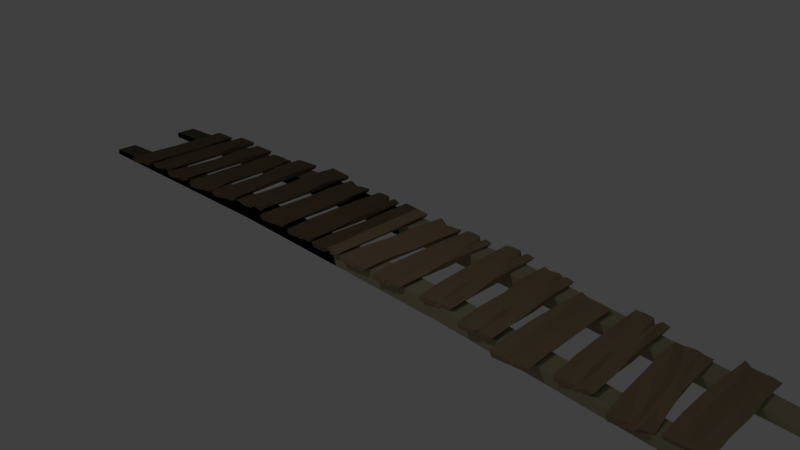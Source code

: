 # Source: pod_final1.blend  (saved by Blender 2.78.0; exported with 4.5.12 LTS)
import bpy
from mathutils import Matrix  # noqa: F401  (used for matrix-valued properties, if any)

bpy.ops.wm.read_factory_settings(use_empty=True)
scene = bpy.context.scene
scene.name = 'Scene'

# ---- collections
col_collection_1 = bpy.data.collections.new('Collection 1'); scene.collection.children.link(col_collection_1)

# ---- materials (node trees are filled in below, after node groups)
mat_material = bpy.data.materials.new('Material')
mat_material.alpha_threshold = 0.0
mat_material.use_transparent_shadow = False
mat_material.diffuse_color = (0.3506, 0.3084, 0.2003, 1.0)
mat_material.roughness = 0.5
mat_material.line_color = (0.0, 0.0, 0.0, 1.0)
mat_material_001 = bpy.data.materials.new('Material.001')
mat_material_001.alpha_threshold = 0.0
mat_material_001.use_transparent_shadow = False
mat_material_001.diffuse_color = (0.281, 0.201, 0.1236, 1.0)
mat_material_001.roughness = 0.5

# ---- material node trees

# ---- world
world_world = bpy.data.worlds.new('World'); scene.world = world_world
world_world.color = (0.05088, 0.05088, 0.05088)
world_world.use_sun_shadow = False
world_world.sun_shadow_jitter_overblur = 0.0
world_world.cycles.sampling_method = 'MANUAL'

# ---- cameras
cam_camera = bpy.data.cameras.new('Camera')
cam_camera.clip_end = 100.0
cam_camera.lens = 35.0
cam_camera.sensor_width = 32.0
cam_camera.sensor_height = 18.0
cam_camera.ortho_scale = 7.314
cam_camera.dof.focus_distance = 0.0
cam_camera.dof.aperture_fstop = 128.0

# ---- lights
light_lamp = bpy.data.lights.new('Lamp', 'POINT')
light_lamp.transmission_factor = 0.0
light_lamp.cutoff_distance = 30.0
light_lamp.energy = 100.0
light_lamp.shadow_buffer_clip_start = 1.001
light_lamp.shadow_soft_size = 0.1
light_lamp.shadow_maximum_resolution = 0.006
light_lamp.use_absolute_resolution = True

# ---- meshes
me_cube_002 = bpy.data.meshes.new('Cube.002')
me_cube_002.from_pydata([(-0.1843, -0.8116, 0.3271), (-0.225, -0.8116, 0.3907), (-0.1843, 0.7992, 0.3271), (-0.225, 0.7992, 0.3825), (-0.1125, 0.7894, 0.3842), (-1.397e-09, 0.7796, 0.3859), (-0.001946, 0.7796, 0.3271), (-0.09311, 0.7894, 0.3271), (-1.397e-09, -0.7858, 0.38), (-0.1125, -0.7987, 0.3875), (-0.09244, -0.7987, 0.3271), (-0.0006149, -0.7858, 0.3271), (-0.225, -0.4089, 0.3887), (-0.1996, -0.006196, 0.3866), (-0.225, 0.3965, 0.3846), (-0.1843, 0.3965, 0.3271), (-0.1843, -0.006196, 0.3271), (-0.1843, -0.4089, 0.3271), (-1.397e-09, 0.3883, 0.3808), (-1.397e-09, -0.003098, 0.3804), (-1.397e-09, -0.3945, 0.3687), (-0.1125, 0.3924, 0.37), (-0.1125, -0.004647, 0.3709), (-0.1125, -0.4017, 0.3761), (-0.09294, 0.3924, 0.3271), (-0.09277, -0.004647, 0.3271), (-0.09261, -0.4017, 0.3271), (-0.001613, 0.3883, 0.3271), (-0.00128, -0.003098, 0.3271), (-0.0009476, -0.3945, 0.3271), (-0.7041, -0.8142, 0.3271), (-0.7173, -0.8148, 0.3907), (-0.7457, 0.7965, 0.3271), (-0.7673, 0.7959, 0.3664), (-0.3376, -0.7575, 0.3271), (-0.2956, -0.7569, 0.3777), (-0.3614, 0.7623, 0.3271), (-0.3304, 0.763, 0.3734), (-0.6546, 0.7877, 0.3842), (-0.542, 0.7794, 0.3859), (-0.4294, 0.7712, 0.3876), (-0.4527, 0.7709, 0.3271), (-0.544, 0.7794, 0.3271), (-0.6353, 0.788, 0.3271), (-0.4239, -0.7716, 0.381), (-0.5203, -0.7858, 0.38), (-0.6326, -0.8003, 0.3875), (-0.6125, -0.8, 0.3271), (-0.5209, -0.7858, 0.3271), (-0.4451, -0.7719, 0.3271), (-0.7505, -0.4121, 0.3887), (-0.7561, -0.009424, 0.3866), (-0.7617, 0.3933, 0.3846), (-0.7209, 0.3938, 0.3271), (-0.7153, -0.008858, 0.3271), (-0.7097, -0.4115, 0.3271), (-0.3516, 0.383, 0.3722), (-0.3455, 0.003028, 0.3835), (-0.3009, -0.3769, 0.3806), (-0.3435, -0.3775, 0.3271), (-0.3265, 0.002426, 0.3271), (-0.3388, 0.3824, 0.3271), (-0.424, 0.3856, 0.4048), (-0.4187, -8.505e-05, 0.3843), (-0.4133, -0.3857, 0.3713), (-0.5366, 0.3881, 0.3808), (-0.5311, -0.003198, 0.3804), (-0.5257, -0.3945, 0.3954), (-0.6491, 0.3907, 0.37), (-0.6436, -0.006311, 0.3709), (-0.6381, -0.4033, 0.3761), (-0.6296, 0.391, 0.3271), (-0.6239, -0.006037, 0.3271), (-0.6182, -0.403, 0.3271), (-0.5382, 0.3881, 0.3271), (-0.5324, -0.003216, 0.3271), (-0.5266, -0.3945, 0.3271), (-0.4468, 0.3852, 0.3271), (-0.441, -0.0003949, 0.3271), (-0.4351, -0.386, 0.3271), (-0.4857, 0.6751, 0.3632), (-0.4983, 0.7412, 0.3378), (-0.4728, -0.7647, 0.3777), (-0.4757, -0.7893, 0.3258), (-0.4809, -0.3903, 0.3271), (-0.4867, -0.001805, 0.3271), (-0.4925, 0.3867, 0.3271), (-0.4695, -0.3901, 0.37), (-0.4749, -0.001642, 0.3823), (-0.4803, 0.3868, 0.3834), (-1.269, -0.8173, 0.3271), (-1.309, -0.8186, 0.3907), (-1.32, 0.7928, 0.3271), (-1.34, 0.7915, 0.3704), (-0.9032, -0.754, 0.3271), (-0.8613, -0.7527, 0.3777), (-0.9543, 0.7651, 0.3271), (-0.9339, 0.7666, 0.3806), (-1.242, 0.7311, 0.3795), (-1.13, 0.7249, 0.3692), (-1.02, 0.7539, 0.3742), (-1.046, 0.772, 0.3271), (-1.137, 0.7789, 0.3271), (-1.229, 0.7859, 0.3271), (-0.9892, -0.7697, 0.3706), (-1.085, -0.7608, 0.3689), (-1.197, -0.8021, 0.3875), (-1.177, -0.8015, 0.3271), (-1.086, -0.7856, 0.3271), (-1.011, -0.7703, 0.3271), (-1.322, -0.4161, 0.3887), (-1.314, -0.01137, 0.3866), (-1.348, 0.3889, 0.3846), (-1.307, 0.3902, 0.3271), (-1.294, -0.01227, 0.3271), (-1.282, -0.4148, 0.3271), (-0.9137, 0.3868, 0.382), (-0.8855, 0.00695, 0.3835), (-0.8741, -0.3763, 0.3806), (-0.916, -0.3742, 0.3271), (-0.9071, 0.005572, 0.3271), (-0.9292, 0.3854, 0.3271), (-1.01, 0.3873, 0.3859), (-0.9979, 0.00182, 0.3843), (-0.9856, -0.3837, 0.3713), (-1.123, 0.3879, 0.3808), (-1.11, -0.003309, 0.3971), (-1.094, -0.3785, 0.3937), (-1.233, 0.3857, 0.402), (-1.223, -0.008438, 0.3895), (-1.21, -0.4053, 0.3947), (-1.216, 0.389, 0.3271), (-1.203, -0.00781, 0.3271), (-1.19, -0.4046, 0.3271), (-1.124, 0.3878, 0.3271), (-1.112, -0.003349, 0.3271), (-1.099, -0.3945, 0.3271), (-1.033, 0.3866, 0.3271), (-1.02, 0.001111, 0.3271), (-1.007, -0.3844, 0.3271), (-1.076, 0.7472, 0.3766), (-1.091, 0.7755, 0.3271), (-1.031, -0.7563, 0.3675), (-1.036, -0.7897, 0.3415), (-1.053, -0.3894, 0.3271), (-1.066, -0.001119, 0.3271), (-1.079, 0.3872, 0.3271), (-1.042, -0.3891, 0.3791), (-1.054, -0.0007441, 0.3823), (-1.066, 0.3876, 0.3834), (-1.859, -0.7347, 0.3271), (-1.899, -0.7347, 0.3907), (-1.859, 0.8762, 0.3271), (-1.862, 0.8762, 0.3825), (-1.491, -0.683, 0.3271), (-1.449, -0.6315, 0.3777), (-1.494, 0.837, 0.3271), (-1.449, 0.837, 0.3893), (-1.787, 0.8664, 0.3842), (-1.674, 0.8566, 0.3859), (-1.562, 0.8468, 0.3876), (-1.585, 0.8468, 0.3271), (-1.676, 0.8566, 0.3271), (-1.768, 0.8664, 0.3271), (-1.578, -0.696, 0.381), (-1.674, -0.7089, 0.38), (-1.787, -0.6591, 0.3875), (-1.767, -0.7218, 0.3271), (-1.675, -0.7089, 0.3271), (-1.599, -0.696, 0.3271), (-1.902, -0.3346, 0.376), (-1.874, 0.07076, 0.3866), (-1.899, 0.4735, 0.3846), (-1.859, 0.4735, 0.3271), (-1.859, 0.07076, 0.3271), (-1.859, -0.332, 0.3271), (-1.485, 0.457, 0.4033), (-1.449, 0.07696, 0.3835), (-1.449, -0.303, 0.3806), (-1.492, -0.303, 0.3271), (-1.493, 0.07696, 0.3271), (-1.493, 0.457, 0.3271), (-1.562, 0.4611, 0.3859), (-1.562, 0.07541, 0.3843), (-1.562, -0.3103, 0.3713), (-1.674, 0.4652, 0.3808), (-1.673, 0.08389, 0.3982), (-1.674, -0.3175, 0.3687), (-1.787, 0.4693, 0.37), (-1.787, 0.07231, 0.3709), (-1.787, -0.3247, 0.3761), (-1.767, 0.4693, 0.3271), (-1.767, 0.07231, 0.3271), (-1.767, -0.3247, 0.3271), (-1.676, 0.4652, 0.3271), (-1.676, 0.07386, 0.3271), (-1.675, -0.3175, 0.3271), (-1.585, 0.4611, 0.3271), (-1.584, 0.07541, 0.3271), (-1.584, -0.3103, 0.3271), (-1.618, 0.8517, 0.3867), (-1.631, 0.8517, 0.3271), (-1.626, -0.6833, 0.3625), (-1.629, -0.6567, 0.3415), (-1.63, -0.3139, 0.3271), (-1.63, 0.07463, 0.3271), (-1.63, 0.4632, 0.3271), (-1.618, -0.3139, 0.37), (-1.623, 0.08767, 0.4002), (-1.618, 0.4632, 0.3834), (-2.418, -0.8219, 0.2995), (-2.462, -0.8246, 0.3608), (-2.518, 0.7859, 0.2995), (-2.525, 0.7613, 0.3547), (-2.055, -0.7475, 0.3201), (-2.019, -0.6937, 0.373), (-2.152, 0.7694, 0.3199), (-2.111, 0.7719, 0.3845), (-2.449, 0.7663, 0.3606), (-2.337, 0.7671, 0.3685), (-2.224, 0.7625, 0.3765), (-2.244, 0.7735, 0.3148), (-2.335, 0.7776, 0.3097), (-2.427, 0.7817, 0.3046), (-2.143, -0.766, 0.369), (-2.239, -0.7848, 0.3626), (-2.354, -0.7771, 0.3638), (-2.327, -0.8033, 0.3047), (-2.237, -0.7847, 0.3098), (-2.162, -0.7671, 0.3141), (-2.489, -0.4254, 0.3387), (-2.487, -0.01916, 0.3373), (-2.537, 0.3812, 0.3546), (-2.493, 0.3839, 0.2995), (-2.468, -0.018, 0.2995), (-2.443, -0.4199, 0.2995), (-2.123, 0.3904, 0.3965), (-2.093, 0.01341, 0.3787), (-2.04, -0.3658, 0.3759), (-2.079, -0.3683, 0.3201), (-2.104, 0.01092, 0.32), (-2.128, 0.3901, 0.32), (-2.2, 0.3898, 0.3749), (-2.176, 0.004872, 0.3732), (-2.151, -0.38, 0.3603), (-2.312, 0.3869, 0.3635), (-2.288, 0.006377, 0.381), (-2.263, -0.3942, 0.3513), (-2.424, 0.3841, 0.3464), (-2.399, -0.01215, 0.3472), (-2.375, -0.4084, 0.3525), (-2.402, 0.3855, 0.3047), (-2.377, -0.01077, 0.3047), (-2.352, -0.407, 0.3047), (-2.311, 0.387, 0.3098), (-2.286, -0.003544, 0.3098), (-2.261, -0.3941, 0.3098), (-2.219, 0.3886, 0.3149), (-2.195, 0.003686, 0.3149), (-2.17, -0.3812, 0.3149), (-2.28, 0.7663, 0.3725), (-2.29, 0.7756, 0.3123), (-2.191, -0.7585, 0.3479), (-2.195, -0.7706, 0.3268), (-2.216, -0.3877, 0.3124), (-2.24, 7.126e-05, 0.3123), (-2.265, 0.3878, 0.3123), (-2.207, -0.3871, 0.3558), (-2.238, 0.01326, 0.3857), (-2.256, 0.3884, 0.3692), (-3.032, -0.8193, 0.2443), (-3.076, -0.8206, 0.3059), (-3.101, 0.7249, 0.2306), (-3.119, 0.7045, 0.2852), (-2.668, -0.752, 0.2616), (-2.626, -0.7035, 0.2864), (-2.735, 0.7665, 0.2486), (-2.694, 0.7139, 0.3128), (-3.025, 0.7296, 0.2872), (-2.912, 0.7504, 0.2824), (-2.804, 0.716, 0.2925), (-2.827, 0.7724, 0.2441), (-2.918, 0.7783, 0.2396), (-3.01, 0.7842, 0.2351), (-2.756, -0.7682, 0.3114), (-2.849, -0.7496, 0.277), (-2.964, -0.8029, 0.308), (-2.941, -0.8025, 0.2486), (-2.85, -0.7856, 0.253), (-2.775, -0.7695, 0.2565), (-3.118, -0.4183, 0.2978), (-3.136, -0.01355, 0.2909), (-3.127, 0.3863, 0.2895), (-3.084, 0.3877, 0.234), (-3.067, -0.01462, 0.2375), (-3.05, -0.417, 0.2409), (-2.692, 0.389, 0.2939), (-2.698, 0.009491, 0.2907), (-2.658, -0.3739, 0.3144), (-2.685, -0.3723, 0.2584), (-2.702, 0.007271, 0.2551), (-2.719, 0.3869, 0.2519), (-2.788, 0.3884, 0.2901), (-2.773, 0.003122, 0.3089), (-2.756, -0.3823, 0.2992), (-2.902, 0.3877, 0.2967), (-2.885, -0.003276, 0.2996), (-2.868, -0.3943, 0.2912), (-3.016, 0.3888, 0.3226), (-3.0, -0.009591, 0.3185), (-2.979, -0.4062, 0.288), (-2.992, 0.3875, 0.2385), (-2.975, -0.009146, 0.2419), (-2.958, -0.4058, 0.2453), (-2.901, 0.3873, 0.2429), (-2.884, -0.003673, 0.2463), (-2.867, -0.3946, 0.2496), (-2.81, 0.3871, 0.2474), (-2.793, 0.001799, 0.2507), (-2.776, -0.3835, 0.254), (-2.859, 0.7334, 0.2923), (-2.872, 0.7753, 0.2419), (-2.797, -0.7544, 0.3007), (-2.801, -0.789, 0.2698), (-2.822, -0.3891, 0.2518), (-2.839, -0.0009373, 0.2485), (-2.856, 0.3872, 0.2452), (-2.81, -0.3882, 0.2882), (-2.829, -7.68e-05, 0.2951), (-2.845, 0.3881, 0.2906), (-3.666, -0.8087, 0.2121), (-3.711, -0.808, 0.2733), (-3.642, 0.802, 0.2121), (-3.65, 0.778, 0.2672), (-3.299, -0.7627, 0.2326), (-3.259, -0.7117, 0.2855), (-3.278, 0.7572, 0.2325), (-3.237, 0.7566, 0.297), (-3.575, 0.7772, 0.2731), (-3.462, 0.7693, 0.2811), (-3.35, 0.7559, 0.2891), (-3.369, 0.7684, 0.2274), (-3.46, 0.7796, 0.2223), (-3.551, 0.7908, 0.2172), (-3.389, -0.7742, 0.2816), (-3.485, -0.7856, 0.2752), (-3.6, -0.7689, 0.2764), (-3.575, -0.7972, 0.2172), (-3.483, -0.7857, 0.2224), (-3.407, -0.7739, 0.2266), (-3.706, -0.4079, 0.2513), (-3.673, -0.003043, 0.2498), (-3.692, 0.4, 0.2672), (-3.648, 0.3993, 0.2121), (-3.654, -0.003328, 0.2121), (-3.66, -0.406, 0.2121), (-3.279, 0.3772, 0.3091), (-3.277, -0.001114, 0.2913), (-3.254, -0.3833, 0.2884), (-3.294, -0.3827, 0.2326), (-3.289, -0.002734, 0.2326), (-3.284, 0.3772, 0.2325), (-3.355, 0.3825, 0.2874), (-3.361, -0.003174, 0.2858), (-3.366, -0.3888, 0.2728), (-3.467, 0.3883, 0.276), (-3.473, 0.007023, 0.2935), (-3.478, -0.3943, 0.2639), (-3.579, 0.3942, 0.259), (-3.585, -0.00284, 0.2598), (-3.591, -0.3998, 0.265), (-3.557, 0.3938, 0.2172), (-3.563, -0.003179, 0.2172), (-3.569, -0.4002, 0.2172), (-3.466, 0.3883, 0.2223), (-3.471, -0.003031, 0.2223), (-3.477, -0.3943, 0.2224), (-3.375, 0.3828, 0.2274), (-3.38, -0.002882, 0.2275), (-3.385, -0.3885, 0.2275), (-3.406, 0.764, 0.2851), (-3.415, 0.774, 0.2248), (-3.435, -0.7631, 0.2605), (-3.44, -0.7748, 0.2393), (-3.431, -0.3914, 0.2249), (-3.426, -0.002957, 0.2249), (-3.42, 0.3855, 0.2249), (-3.422, -0.3916, 0.2684), (-3.423, 0.01004, 0.2983), (-3.411, 0.3854, 0.2817), (-4.23, -0.7351, 0.1636), (-4.275, -0.7353, 0.2239), (-4.234, 0.8757, 0.166), (-4.242, 0.8756, 0.2209), (-3.864, -0.6825, 0.1916), (-3.826, -0.631, 0.2454), (-3.87, 0.8375, 0.1937), (-3.831, 0.8375, 0.2591), (-4.167, 0.866, 0.2284), (-4.055, 0.8565, 0.2386), (-3.943, 0.847, 0.2488), (-3.961, 0.847, 0.1868), (-4.052, 0.8566, 0.1798), (-4.143, 0.8662, 0.1729), (-3.954, -0.6958, 0.2387), (-4.05, -0.7089, 0.2303), (-4.163, -0.6595, 0.2293), (-4.138, -0.722, 0.1706), (-4.047, -0.7088, 0.1776), (-3.971, -0.6957, 0.1834), (-4.278, -0.3352, 0.2096), (-4.252, 0.07017, 0.2229), (-4.278, 0.4728, 0.2196), (-4.233, 0.473, 0.1654), (-4.232, 0.07031, 0.1648), (-4.231, -0.3324, 0.1642), (-3.866, 0.4573, 0.2698), (-3.828, 0.07748, 0.2522), (-3.827, -0.3025, 0.2488), (-3.865, -0.3025, 0.1922), (-3.867, 0.07746, 0.1927), (-3.869, 0.4575, 0.1932), (-3.942, 0.4613, 0.2466), (-3.94, 0.07563, 0.2444), (-3.938, -0.31, 0.2309), (-4.053, 0.4652, 0.2329), (-4.052, 0.0838, 0.2499), (-4.05, -0.3175, 0.2197), (-4.165, 0.469, 0.2136), (-4.164, 0.07197, 0.2139), (-4.163, -0.3251, 0.2185), (-4.142, 0.4691, 0.1723), (-4.141, 0.0721, 0.1717), (-4.139, -0.3249, 0.1712), (-4.051, 0.4652, 0.1793), (-4.049, 0.07388, 0.1787), (-4.048, -0.3175, 0.1782), (-3.96, 0.4613, 0.1862), (-3.958, 0.07567, 0.1857), (-3.957, -0.31, 0.1852), (-3.999, 0.8517, 0.2437), (-4.007, 0.8518, 0.1833), (-4.0, -0.6832, 0.2167), (-4.002, -0.6566, 0.1955), (-4.002, -0.3137, 0.1817), (-4.004, 0.07478, 0.1822), (-4.005, 0.4633, 0.1828), (-3.994, -0.3138, 0.2253), (-4.003, 0.08771, 0.2556), (-3.997, 0.4632, 0.2398), (-4.762, -0.8116, 0.1261), (-4.807, -0.8116, 0.1862), (-4.762, 0.7992, 0.1261), (-4.807, 0.7992, 0.178), (-4.395, -0.76, 0.1558), (-4.358, -0.76, 0.2097), (-4.398, 0.76, 0.1556), (-4.359, 0.76, 0.2212), (-4.695, 0.7894, 0.1888), (-4.583, 0.7796, 0.1996), (-4.471, 0.7698, 0.2104), (-4.489, 0.7698, 0.1482), (-4.58, 0.7796, 0.1409), (-4.671, 0.7894, 0.1335), (-4.486, -0.7729, 0.2025), (-4.582, -0.7858, 0.1937), (-4.695, -0.7987, 0.1921), (-4.67, -0.7987, 0.1335), (-4.579, -0.7858, 0.141), (-4.503, -0.7729, 0.1471), (-4.807, -0.4089, 0.1841), (-4.782, -0.006196, 0.1842), (-4.807, 0.3965, 0.1801), (-4.762, 0.3965, 0.1261), (-4.762, -0.006196, 0.1261), (-4.762, -0.4089, 0.1261), (-4.358, 0.38, 0.2183), (-4.358, -1.49e-09, 0.2154), (-4.358, -0.38, 0.2126), (-4.396, -0.38, 0.1558), (-4.397, -1.49e-09, 0.1557), (-4.397, 0.38, 0.1557), (-4.471, 0.3841, 0.2087), (-4.47, -0.001549, 0.2071), (-4.469, -0.3872, 0.1942), (-4.582, 0.3883, 0.1945), (-4.582, -0.003098, 0.1941), (-4.581, -0.3945, 0.1824), (-4.694, 0.3924, 0.1747), (-4.694, -0.004647, 0.1755), (-4.694, -0.4017, 0.1807), (-4.671, 0.3924, 0.1335), (-4.67, -0.004647, 0.1335), (-4.67, -0.4017, 0.1335), (-4.58, 0.3883, 0.1409), (-4.579, -0.003098, 0.1409), (-4.579, -0.3945, 0.1409), (-4.489, 0.3841, 0.1483), (-4.488, -0.001549, 0.1483), (-4.488, -0.3872, 0.1484), (-4.527, 0.7747, 0.205), (-4.534, 0.7747, 0.1445), (-4.532, -0.693, 0.1802), (-4.534, -0.7337, 0.159), (-4.533, -0.3908, 0.1446), (-4.534, -0.002324, 0.1446), (-4.534, 0.3862, 0.1446), (-4.525, -0.3908, 0.1883), (-4.526, -0.002324, 0.2006), (-4.526, 0.3862, 0.2016), (-5.5, 0.4016, 0.02089), (-5.5, 0.7016, 0.02089), (-5.5, 0.4016, 0.0959), (-5.5, 0.7016, 0.0959), (-1.796, 0.7016, 0.138), (-1.796, 0.4016, 0.138), (-1.796, 0.7016, 0.338), (-1.796, 0.4016, 0.338), (-5.5, -0.4016, 0.02089), (-5.5, -0.7016, 0.02089), (-5.5, -0.4016, 0.0959), (-5.5, -0.7016, 0.0959), (-1.796, -0.7016, 0.138), (-1.796, -0.4016, 0.138), (-1.796, -0.7016, 0.338), (-1.796, -0.4016, 0.338), (-0.03294, 0.7825, 0.3854), (-0.01081, 0.7806, 0.3271), (0.0152, -0.7569, 0.3745), (-1.397e-09, -0.2179, 0.3739), (-0.001675, 0.4611, 0.3271), (-0.008308, -0.003212, 0.3797), (-0.01925, 0.389, 0.379), (0.006978, -0.394, 0.3688), (0.02944, -0.7517, 0.3365), (0.02273, -0.3926, 0.3271), (0.01159, -0.00288, 0.3271), (0.0004107, 0.3882, 0.3271), (0.06307, 0.7016, 0.138), (0.07165, 0.4016, 0.138), (-0.01266, 0.7016, 0.338), (-0.004085, 0.4016, 0.338), (0.1032, -0.7016, 0.138), (0.09462, -0.4016, 0.138), (0.02746, -0.7016, 0.338), (0.01888, -0.4016, 0.338)], [], [(14, 3, 2, 15), (9, 1, 0, 10), (21, 4, 3, 14), (532, 526, 4, 21), (15, 2, 7, 24), (530, 527, 6), (528, 8, 11, 534), (8, 9, 10, 11), (3, 4, 7, 2), (526, 5, 6, 527), (10, 26, 29, 11), (26, 25, 28, 29), (25, 24, 27, 28), (0, 17, 26, 10), (17, 16, 25, 26), (16, 15, 24, 25), (8, 20, 23, 9), (529, 19, 531), (531, 532, 21, 22), (528, 533, 20, 8), (533, 529, 20), (9, 23, 12, 1), (23, 22, 13, 12), (22, 21, 14, 13), (1, 12, 17, 0), (12, 13, 16, 17), (13, 14, 15, 16), (52, 33, 32, 53), (40, 37, 36, 41), (58, 35, 34, 59), (46, 31, 30, 47), (77, 41, 36, 61), (68, 38, 33, 52), (56, 37, 40, 62), (89, 80, 39, 65), (65, 39, 38, 68), (53, 32, 43, 71), (71, 43, 42, 74), (86, 81, 41, 77), (35, 44, 49, 34), (82, 45, 48, 83), (45, 46, 47, 48), (33, 38, 43, 32), (38, 39, 42, 43), (80, 40, 41, 81), (83, 84, 79, 49), (84, 85, 78, 79), (85, 86, 77, 78), (47, 73, 76, 48), (73, 72, 75, 76), (72, 71, 74, 75), (30, 55, 73, 47), (55, 54, 72, 73), (54, 53, 71, 72), (45, 67, 70, 46), (67, 66, 69, 70), (66, 65, 68, 69), (82, 87, 67, 45), (87, 88, 66, 67), (88, 89, 65, 66), (35, 58, 64, 44), (58, 57, 63, 64), (57, 56, 62, 63), (46, 70, 50, 31), (70, 69, 51, 50), (69, 68, 52, 51), (49, 79, 59, 34), (79, 78, 60, 59), (78, 77, 61, 60), (37, 56, 61, 36), (56, 57, 60, 61), (57, 58, 59, 60), (31, 50, 55, 30), (50, 51, 54, 55), (51, 52, 53, 54), (63, 62, 89, 88), (64, 63, 88, 87), (44, 64, 87, 82), (75, 74, 86, 85), (76, 75, 85, 84), (48, 76, 84, 83), (39, 80, 81, 42), (44, 82, 83, 49), (74, 42, 81, 86), (62, 40, 80, 89), (112, 93, 92, 113), (100, 97, 96, 101), (118, 95, 94, 119), (106, 91, 90, 107), (137, 101, 96, 121), (128, 98, 93, 112), (116, 97, 100, 122), (149, 140, 99, 125), (125, 99, 98, 128), (113, 92, 103, 131), (131, 103, 102, 134), (146, 141, 101, 137), (95, 104, 109, 94), (142, 105, 108, 143), (105, 106, 107, 108), (93, 98, 103, 92), (98, 99, 102, 103), (140, 100, 101, 141), (143, 144, 139, 109), (144, 145, 138, 139), (145, 146, 137, 138), (107, 133, 136, 108), (133, 132, 135, 136), (132, 131, 134, 135), (90, 115, 133, 107), (115, 114, 132, 133), (114, 113, 131, 132), (105, 127, 130, 106), (127, 126, 129, 130), (126, 125, 128, 129), (142, 147, 127, 105), (147, 148, 126, 127), (148, 149, 125, 126), (95, 118, 124, 104), (118, 117, 123, 124), (117, 116, 122, 123), (106, 130, 110, 91), (130, 129, 111, 110), (129, 128, 112, 111), (109, 139, 119, 94), (139, 138, 120, 119), (138, 137, 121, 120), (97, 116, 121, 96), (116, 117, 120, 121), (117, 118, 119, 120), (91, 110, 115, 90), (110, 111, 114, 115), (111, 112, 113, 114), (123, 122, 149, 148), (124, 123, 148, 147), (104, 124, 147, 142), (135, 134, 146, 145), (136, 135, 145, 144), (108, 136, 144, 143), (99, 140, 141, 102), (104, 142, 143, 109), (134, 102, 141, 146), (122, 100, 140, 149), (172, 153, 152, 173), (160, 157, 156, 161), (178, 155, 154, 179), (166, 151, 150, 167), (197, 161, 156, 181), (188, 158, 153, 172), (176, 157, 160, 182), (209, 200, 159, 185), (185, 159, 158, 188), (173, 152, 163, 191), (191, 163, 162, 194), (206, 201, 161, 197), (155, 164, 169, 154), (202, 165, 168, 203), (165, 166, 167, 168), (153, 158, 163, 152), (158, 159, 162, 163), (200, 160, 161, 201), (203, 204, 199, 169), (204, 205, 198, 199), (205, 206, 197, 198), (167, 193, 196, 168), (193, 192, 195, 196), (192, 191, 194, 195), (150, 175, 193, 167), (175, 174, 192, 193), (174, 173, 191, 192), (165, 187, 190, 166), (187, 186, 189, 190), (186, 185, 188, 189), (202, 207, 187, 165), (207, 208, 186, 187), (208, 209, 185, 186), (155, 178, 184, 164), (178, 177, 183, 184), (177, 176, 182, 183), (166, 190, 170, 151), (190, 189, 171, 170), (189, 188, 172, 171), (169, 199, 179, 154), (199, 198, 180, 179), (198, 197, 181, 180), (157, 176, 181, 156), (176, 177, 180, 181), (177, 178, 179, 180), (151, 170, 175, 150), (170, 171, 174, 175), (171, 172, 173, 174), (183, 182, 209, 208), (184, 183, 208, 207), (164, 184, 207, 202), (195, 194, 206, 205), (196, 195, 205, 204), (168, 196, 204, 203), (159, 200, 201, 162), (164, 202, 203, 169), (194, 162, 201, 206), (182, 160, 200, 209), (232, 213, 212, 233), (220, 217, 216, 221), (238, 215, 214, 239), (226, 211, 210, 227), (257, 221, 216, 241), (248, 218, 213, 232), (236, 217, 220, 242), (269, 260, 219, 245), (245, 219, 218, 248), (233, 212, 223, 251), (251, 223, 222, 254), (266, 261, 221, 257), (215, 224, 229, 214), (262, 225, 228, 263), (225, 226, 227, 228), (213, 218, 223, 212), (218, 219, 222, 223), (260, 220, 221, 261), (263, 264, 259, 229), (264, 265, 258, 259), (265, 266, 257, 258), (227, 253, 256, 228), (253, 252, 255, 256), (252, 251, 254, 255), (210, 235, 253, 227), (235, 234, 252, 253), (234, 233, 251, 252), (225, 247, 250, 226), (247, 246, 249, 250), (246, 245, 248, 249), (262, 267, 247, 225), (267, 268, 246, 247), (268, 269, 245, 246), (215, 238, 244, 224), (238, 237, 243, 244), (237, 236, 242, 243), (226, 250, 230, 211), (250, 249, 231, 230), (249, 248, 232, 231), (229, 259, 239, 214), (259, 258, 240, 239), (258, 257, 241, 240), (217, 236, 241, 216), (236, 237, 240, 241), (237, 238, 239, 240), (211, 230, 235, 210), (230, 231, 234, 235), (231, 232, 233, 234), (243, 242, 269, 268), (244, 243, 268, 267), (224, 244, 267, 262), (255, 254, 266, 265), (256, 255, 265, 264), (228, 256, 264, 263), (219, 260, 261, 222), (224, 262, 263, 229), (254, 222, 261, 266), (242, 220, 260, 269), (292, 273, 272, 293), (280, 277, 276, 281), (298, 275, 274, 299), (286, 271, 270, 287), (317, 281, 276, 301), (308, 278, 273, 292), (296, 277, 280, 302), (329, 320, 279, 305), (305, 279, 278, 308), (293, 272, 283, 311), (311, 283, 282, 314), (326, 321, 281, 317), (275, 284, 289, 274), (322, 285, 288, 323), (285, 286, 287, 288), (273, 278, 283, 272), (278, 279, 282, 283), (320, 280, 281, 321), (323, 324, 319, 289), (324, 325, 318, 319), (325, 326, 317, 318), (287, 313, 316, 288), (313, 312, 315, 316), (312, 311, 314, 315), (270, 295, 313, 287), (295, 294, 312, 313), (294, 293, 311, 312), (285, 307, 310, 286), (307, 306, 309, 310), (306, 305, 308, 309), (322, 327, 307, 285), (327, 328, 306, 307), (328, 329, 305, 306), (275, 298, 304, 284), (298, 297, 303, 304), (297, 296, 302, 303), (286, 310, 290, 271), (310, 309, 291, 290), (309, 308, 292, 291), (289, 319, 299, 274), (319, 318, 300, 299), (318, 317, 301, 300), (277, 296, 301, 276), (296, 297, 300, 301), (297, 298, 299, 300), (271, 290, 295, 270), (290, 291, 294, 295), (291, 292, 293, 294), (303, 302, 329, 328), (304, 303, 328, 327), (284, 304, 327, 322), (315, 314, 326, 325), (316, 315, 325, 324), (288, 316, 324, 323), (279, 320, 321, 282), (284, 322, 323, 289), (314, 282, 321, 326), (302, 280, 320, 329), (352, 333, 332, 353), (340, 337, 336, 341), (358, 335, 334, 359), (346, 331, 330, 347), (377, 341, 336, 361), (368, 338, 333, 352), (356, 337, 340, 362), (389, 380, 339, 365), (365, 339, 338, 368), (353, 332, 343, 371), (371, 343, 342, 374), (386, 381, 341, 377), (335, 344, 349, 334), (382, 345, 348, 383), (345, 346, 347, 348), (333, 338, 343, 332), (338, 339, 342, 343), (380, 340, 341, 381), (383, 384, 379, 349), (384, 385, 378, 379), (385, 386, 377, 378), (347, 373, 376, 348), (373, 372, 375, 376), (372, 371, 374, 375), (330, 355, 373, 347), (355, 354, 372, 373), (354, 353, 371, 372), (345, 367, 370, 346), (367, 366, 369, 370), (366, 365, 368, 369), (382, 387, 367, 345), (387, 388, 366, 367), (388, 389, 365, 366), (335, 358, 364, 344), (358, 357, 363, 364), (357, 356, 362, 363), (346, 370, 350, 331), (370, 369, 351, 350), (369, 368, 352, 351), (349, 379, 359, 334), (379, 378, 360, 359), (378, 377, 361, 360), (337, 356, 361, 336), (356, 357, 360, 361), (357, 358, 359, 360), (331, 350, 355, 330), (350, 351, 354, 355), (351, 352, 353, 354), (363, 362, 389, 388), (364, 363, 388, 387), (344, 364, 387, 382), (375, 374, 386, 385), (376, 375, 385, 384), (348, 376, 384, 383), (339, 380, 381, 342), (344, 382, 383, 349), (374, 342, 381, 386), (362, 340, 380, 389), (412, 393, 392, 413), (400, 397, 396, 401), (418, 395, 394, 419), (406, 391, 390, 407), (437, 401, 396, 421), (428, 398, 393, 412), (416, 397, 400, 422), (449, 440, 399, 425), (425, 399, 398, 428), (413, 392, 403, 431), (431, 403, 402, 434), (446, 441, 401, 437), (395, 404, 409, 394), (442, 405, 408, 443), (405, 406, 407, 408), (393, 398, 403, 392), (398, 399, 402, 403), (440, 400, 401, 441), (443, 444, 439, 409), (444, 445, 438, 439), (445, 446, 437, 438), (407, 433, 436, 408), (433, 432, 435, 436), (432, 431, 434, 435), (390, 415, 433, 407), (415, 414, 432, 433), (414, 413, 431, 432), (405, 427, 430, 406), (427, 426, 429, 430), (426, 425, 428, 429), (442, 447, 427, 405), (447, 448, 426, 427), (448, 449, 425, 426), (395, 418, 424, 404), (418, 417, 423, 424), (417, 416, 422, 423), (406, 430, 410, 391), (430, 429, 411, 410), (429, 428, 412, 411), (409, 439, 419, 394), (439, 438, 420, 419), (438, 437, 421, 420), (397, 416, 421, 396), (416, 417, 420, 421), (417, 418, 419, 420), (391, 410, 415, 390), (410, 411, 414, 415), (411, 412, 413, 414), (423, 422, 449, 448), (424, 423, 448, 447), (404, 424, 447, 442), (435, 434, 446, 445), (436, 435, 445, 444), (408, 436, 444, 443), (399, 440, 441, 402), (404, 442, 443, 409), (434, 402, 441, 446), (422, 400, 440, 449), (472, 453, 452, 473), (460, 457, 456, 461), (478, 455, 454, 479), (466, 451, 450, 467), (497, 461, 456, 481), (488, 458, 453, 472), (476, 457, 460, 482), (509, 500, 459, 485), (485, 459, 458, 488), (473, 452, 463, 491), (491, 463, 462, 494), (506, 501, 461, 497), (455, 464, 469, 454), (502, 465, 468, 503), (465, 466, 467, 468), (453, 458, 463, 452), (458, 459, 462, 463), (500, 460, 461, 501), (503, 504, 499, 469), (504, 505, 498, 499), (505, 506, 497, 498), (467, 493, 496, 468), (493, 492, 495, 496), (492, 491, 494, 495), (450, 475, 493, 467), (475, 474, 492, 493), (474, 473, 491, 492), (465, 487, 490, 466), (487, 486, 489, 490), (486, 485, 488, 489), (502, 507, 487, 465), (507, 508, 486, 487), (508, 509, 485, 486), (455, 478, 484, 464), (478, 477, 483, 484), (477, 476, 482, 483), (466, 490, 470, 451), (490, 489, 471, 470), (489, 488, 472, 471), (469, 499, 479, 454), (499, 498, 480, 479), (498, 497, 481, 480), (457, 476, 481, 456), (476, 477, 480, 481), (477, 478, 479, 480), (451, 470, 475, 450), (470, 471, 474, 475), (471, 472, 473, 474), (483, 482, 509, 508), (484, 483, 508, 507), (464, 484, 507, 502), (495, 494, 506, 505), (496, 495, 505, 504), (468, 496, 504, 503), (459, 500, 501, 462), (464, 502, 503, 469), (494, 462, 501, 506), (482, 460, 500, 509), (514, 515, 510, 511), (516, 513, 512, 517), (515, 517, 512, 510), (510, 512, 513, 511), (516, 514, 511, 513), (540, 538, 514, 516), (539, 541, 517, 515), (540, 516, 517, 541), (538, 539, 515, 514), (522, 519, 518, 523), (524, 525, 520, 521), (523, 518, 520, 525), (518, 519, 521, 520), (524, 521, 519, 522), (544, 524, 522, 542), (543, 523, 525, 545), (544, 545, 525, 524), (542, 522, 523, 543), (28, 27, 537, 536), (29, 28, 536, 535), (11, 29, 535, 534), (19, 18, 532, 531), (20, 529, 531, 22, 23), (24, 7, 527, 530, 27), (18, 5, 526, 532), (4, 526, 527, 7)])
me_cube_002.polygons.foreach_set('material_index', [1, 1, 1, 1, 1, 1, 1, 1, 1, 1, 1, 1, 1, 1, 1, 1, 1, 1, 1, 1, 1, 1, 1, 1, 1, 1, 1, 1, 1, 1, 1, 1, 1, 1, 1, 1, 1, 1, 1, 1, 1, 1, 1, 1, 1, 1, 1, 1, 1, 1, 1, 1, 1, 1, 1, 1, 1, 1, 1, 1, 1, 1, 1, 1, 1, 1, 1, 1, 1, 1, 1, 1, 1, 1, 1, 1, 1, 1, 1, 1, 1, 1, 1, 1, 1, 1, 1, 1, 1, 1, 1, 1, 1, 1, 1, 1, 1, 1, 1, 1, 1, 1, 1, 1, 1, 1, 1, 1, 1, 1, 1, 1, 1, 1, 1, 1, 1, 1, 1, 1, 1, 1, 1, 1, 1, 1, 1, 1, 1, 1, 1, 1, 1, 1, 1, 1, 1, 1, 1, 1, 1, 1, 1, 1, 1, 1, 1, 1, 1, 1, 1, 1, 1, 1, 1, 1, 1, 1, 1, 1, 1, 1, 1, 1, 1, 1, 1, 1, 1, 1, 1, 1, 1, 1, 1, 1, 1, 1, 1, 1, 1, 1, 1, 1, 1, 1, 1, 1, 1, 1, 1, 1, 1, 1, 1, 1, 1, 1, 1, 1, 1, 1, 1, 1, 1, 1, 1, 1, 1, 1, 1, 1, 1, 1, 1, 1, 1, 1, 1, 1, 1, 1, 1, 1, 1, 1, 1, 1, 1, 1, 1, 1, 1, 1, 1, 1, 1, 1, 1, 1, 1, 1, 1, 1, 1, 1, 1, 1, 1, 1, 1, 1, 1, 1, 1, 1, 1, 1, 1, 1, 1, 1, 1, 1, 1, 1, 1, 1, 1, 1, 1, 1, 1, 1, 1, 1, 1, 1, 1, 1, 1, 1, 1, 1, 1, 1, 1, 1, 1, 1, 1, 1, 1, 1, 1, 1, 1, 1, 1, 1, 1, 1, 1, 1, 1, 1, 1, 1, 1, 1, 1, 1, 1, 1, 1, 1, 1, 1, 1, 1, 1, 1, 1, 1, 1, 1, 1, 1, 1, 1, 1, 1, 1, 1, 1, 1, 1, 1, 1, 1, 1, 1, 1, 1, 1, 1, 1, 1, 1, 1, 1, 1, 1, 1, 1, 1, 1, 1, 1, 1, 1, 1, 1, 1, 1, 1, 1, 1, 1, 1, 1, 1, 1, 1, 1, 1, 1, 1, 1, 1, 1, 1, 1, 1, 1, 1, 1, 1, 1, 1, 1, 1, 1, 1, 1, 1, 1, 1, 1, 1, 1, 1, 1, 1, 1, 1, 1, 1, 1, 1, 1, 1, 1, 1, 1, 1, 1, 1, 1, 1, 1, 1, 1, 1, 1, 1, 1, 1, 1, 1, 1, 1, 1, 1, 1, 1, 1, 1, 1, 1, 1, 1, 1, 1, 1, 1, 1, 1, 1, 1, 1, 1, 1, 1, 1, 1, 1, 1, 1, 1, 1, 1, 1, 1, 1, 1, 1, 1, 1, 1, 1, 1, 1, 1, 1, 1, 1, 1, 1, 1, 1, 1, 1, 1, 1, 1, 1, 1, 1, 1, 1, 0, 0, 0, 0, 0, 0, 0, 0, 0, 0, 0, 0, 0, 0, 0, 0, 0, 0, 1, 1, 1, 1, 1, 1, 1, 1])
me_cube_002.materials.append(mat_material)
me_cube_002.materials.append(mat_material_001)
me_cube_002.use_remesh_preserve_volume = False
me_cube_002.use_remesh_preserve_attributes = False
me_cube_002.use_mirror_vertex_groups = False
me_cube_002.update()
me_cube_001 = bpy.data.meshes.new('Cube.001')
me_cube_001.from_pydata([(-0.1843, -0.8116, 0.3271), (-0.225, -0.8116, 0.3907), (-0.1843, 0.7992, 0.3271), (-0.225, 0.7992, 0.3825), (-0.1125, 0.7894, 0.3842), (-1.397e-09, 0.7796, 0.3859), (-0.001946, 0.7796, 0.3271), (-0.09311, 0.7894, 0.3271), (-1.397e-09, -0.7858, 0.38), (-0.1125, -0.7987, 0.3875), (-0.09244, -0.7987, 0.3271), (-0.0006149, -0.7858, 0.3271), (-0.225, -0.4089, 0.3887), (-0.1996, -0.006196, 0.3866), (-0.225, 0.3965, 0.3846), (-0.1843, 0.3965, 0.3271), (-0.1843, -0.006196, 0.3271), (-0.1843, -0.4089, 0.3271), (-1.397e-09, 0.3883, 0.3808), (-1.397e-09, -0.003098, 0.3804), (-1.397e-09, -0.3945, 0.3687), (-0.1125, 0.3924, 0.37), (-0.1125, -0.004647, 0.3709), (-0.1125, -0.4017, 0.3761), (-0.09294, 0.3924, 0.3271), (-0.09277, -0.004647, 0.3271), (-0.09261, -0.4017, 0.3271), (-0.001613, 0.3883, 0.3271), (-0.00128, -0.003098, 0.3271), (-0.0009476, -0.3945, 0.3271), (-0.7041, -0.8142, 0.3271), (-0.7173, -0.8148, 0.3907), (-0.7457, 0.7965, 0.3271), (-0.7673, 0.7959, 0.3664), (-0.3376, -0.7575, 0.3271), (-0.2956, -0.7569, 0.3777), (-0.3614, 0.7623, 0.3271), (-0.3304, 0.763, 0.3734), (-0.6546, 0.7877, 0.3842), (-0.542, 0.7794, 0.3859), (-0.4294, 0.7712, 0.3876), (-0.4527, 0.7709, 0.3271), (-0.544, 0.7794, 0.3271), (-0.6353, 0.788, 0.3271), (-0.4239, -0.7716, 0.381), (-0.5203, -0.7858, 0.38), (-0.6326, -0.8003, 0.3875), (-0.6125, -0.8, 0.3271), (-0.5209, -0.7858, 0.3271), (-0.4451, -0.7719, 0.3271), (-0.7505, -0.4121, 0.3887), (-0.7561, -0.009424, 0.3866), (-0.7617, 0.3933, 0.3846), (-0.7209, 0.3938, 0.3271), (-0.7153, -0.008858, 0.3271), (-0.7097, -0.4115, 0.3271), (-0.3516, 0.383, 0.3722), (-0.3455, 0.003028, 0.3835), (-0.3009, -0.3769, 0.3806), (-0.3435, -0.3775, 0.3271), (-0.3265, 0.002426, 0.3271), (-0.3388, 0.3824, 0.3271), (-0.424, 0.3856, 0.4048), (-0.4187, -8.505e-05, 0.3843), (-0.4133, -0.3857, 0.3713), (-0.5366, 0.3881, 0.3808), (-0.5311, -0.003198, 0.3804), (-0.5257, -0.3945, 0.3954), (-0.6491, 0.3907, 0.37), (-0.6436, -0.006311, 0.3709), (-0.6381, -0.4033, 0.3761), (-0.6296, 0.391, 0.3271), (-0.6239, -0.006037, 0.3271), (-0.6182, -0.403, 0.3271), (-0.5382, 0.3881, 0.3271), (-0.5324, -0.003216, 0.3271), (-0.5266, -0.3945, 0.3271), (-0.4468, 0.3852, 0.3271), (-0.441, -0.0003949, 0.3271), (-0.4351, -0.386, 0.3271), (-0.4857, 0.6751, 0.3632), (-0.4983, 0.7412, 0.3378), (-0.4728, -0.7647, 0.3777), (-0.4757, -0.7893, 0.3258), (-0.4809, -0.3903, 0.3271), (-0.4867, -0.001805, 0.3271), (-0.4925, 0.3867, 0.3271), (-0.4695, -0.3901, 0.37), (-0.4749, -0.001642, 0.3823), (-0.4803, 0.3868, 0.3834), (-1.269, -0.8173, 0.3271), (-1.309, -0.8186, 0.3907), (-1.32, 0.7928, 0.3271), (-1.34, 0.7915, 0.3704), (-0.9032, -0.754, 0.3271), (-0.8613, -0.7527, 0.3777), (-0.9543, 0.7651, 0.3271), (-0.9339, 0.7666, 0.3806), (-1.242, 0.7311, 0.3795), (-1.13, 0.7249, 0.3692), (-1.02, 0.7539, 0.3742), (-1.046, 0.772, 0.3271), (-1.137, 0.7789, 0.3271), (-1.229, 0.7859, 0.3271), (-0.9892, -0.7697, 0.3706), (-1.085, -0.7608, 0.3689), (-1.197, -0.8021, 0.3875), (-1.177, -0.8015, 0.3271), (-1.086, -0.7856, 0.3271), (-1.011, -0.7703, 0.3271), (-1.322, -0.4161, 0.3887), (-1.314, -0.01137, 0.3866), (-1.348, 0.3889, 0.3846), (-1.307, 0.3902, 0.3271), (-1.294, -0.01227, 0.3271), (-1.282, -0.4148, 0.3271), (-0.9137, 0.3868, 0.382), (-0.8855, 0.00695, 0.3835), (-0.8741, -0.3763, 0.3806), (-0.916, -0.3742, 0.3271), (-0.9071, 0.005572, 0.3271), (-0.9292, 0.3854, 0.3271), (-1.01, 0.3873, 0.3859), (-0.9979, 0.00182, 0.3843), (-0.9856, -0.3837, 0.3713), (-1.123, 0.3879, 0.3808), (-1.11, -0.003309, 0.3971), (-1.094, -0.3785, 0.3937), (-1.233, 0.3857, 0.402), (-1.223, -0.008438, 0.3895), (-1.21, -0.4053, 0.3947), (-1.216, 0.389, 0.3271), (-1.203, -0.00781, 0.3271), (-1.19, -0.4046, 0.3271), (-1.124, 0.3878, 0.3271), (-1.112, -0.003349, 0.3271), (-1.099, -0.3945, 0.3271), (-1.033, 0.3866, 0.3271), (-1.02, 0.001111, 0.3271), (-1.007, -0.3844, 0.3271), (-1.076, 0.7472, 0.3766), (-1.091, 0.7755, 0.3271), (-1.031, -0.7563, 0.3675), (-1.036, -0.7897, 0.3415), (-1.053, -0.3894, 0.3271), (-1.066, -0.001119, 0.3271), (-1.079, 0.3872, 0.3271), (-1.042, -0.3891, 0.3791), (-1.054, -0.0007441, 0.3823), (-1.066, 0.3876, 0.3834), (-1.859, -0.7347, 0.3271), (-1.899, -0.7347, 0.3907), (-1.859, 0.8762, 0.3271), (-1.862, 0.8762, 0.3825), (-1.491, -0.683, 0.3271), (-1.449, -0.6315, 0.3777), (-1.494, 0.837, 0.3271), (-1.449, 0.837, 0.3893), (-1.787, 0.8664, 0.3842), (-1.674, 0.8566, 0.3859), (-1.562, 0.8468, 0.3876), (-1.585, 0.8468, 0.3271), (-1.676, 0.8566, 0.3271), (-1.768, 0.8664, 0.3271), (-1.578, -0.696, 0.381), (-1.674, -0.7089, 0.38), (-1.787, -0.6591, 0.3875), (-1.767, -0.7218, 0.3271), (-1.675, -0.7089, 0.3271), (-1.599, -0.696, 0.3271), (-1.902, -0.3346, 0.376), (-1.874, 0.07076, 0.3866), (-1.899, 0.4735, 0.3846), (-1.859, 0.4735, 0.3271), (-1.859, 0.07076, 0.3271), (-1.859, -0.332, 0.3271), (-1.485, 0.457, 0.4033), (-1.449, 0.07696, 0.3835), (-1.449, -0.303, 0.3806), (-1.492, -0.303, 0.3271), (-1.493, 0.07696, 0.3271), (-1.493, 0.457, 0.3271), (-1.562, 0.4611, 0.3859), (-1.562, 0.07541, 0.3843), (-1.562, -0.3103, 0.3713), (-1.674, 0.4652, 0.3808), (-1.673, 0.08389, 0.3982), (-1.674, -0.3175, 0.3687), (-1.787, 0.4693, 0.37), (-1.787, 0.07231, 0.3709), (-1.787, -0.3247, 0.3761), (-1.767, 0.4693, 0.3271), (-1.767, 0.07231, 0.3271), (-1.767, -0.3247, 0.3271), (-1.676, 0.4652, 0.3271), (-1.676, 0.07386, 0.3271), (-1.675, -0.3175, 0.3271), (-1.585, 0.4611, 0.3271), (-1.584, 0.07541, 0.3271), (-1.584, -0.3103, 0.3271), (-1.618, 0.8517, 0.3867), (-1.631, 0.8517, 0.3271), (-1.626, -0.6833, 0.3625), (-1.629, -0.6567, 0.3415), (-1.63, -0.3139, 0.3271), (-1.63, 0.07463, 0.3271), (-1.63, 0.4632, 0.3271), (-1.618, -0.3139, 0.37), (-1.623, 0.08767, 0.4002), (-1.618, 0.4632, 0.3834), (-2.418, -0.8219, 0.2995), (-2.462, -0.8246, 0.3608), (-2.518, 0.7859, 0.2995), (-2.525, 0.7613, 0.3547), (-2.055, -0.7475, 0.3201), (-2.019, -0.6937, 0.373), (-2.152, 0.7694, 0.3199), (-2.111, 0.7719, 0.3845), (-2.449, 0.7663, 0.3606), (-2.337, 0.7671, 0.3685), (-2.224, 0.7625, 0.3765), (-2.244, 0.7735, 0.3148), (-2.335, 0.7776, 0.3097), (-2.427, 0.7817, 0.3046), (-2.143, -0.766, 0.369), (-2.239, -0.7848, 0.3626), (-2.354, -0.7771, 0.3638), (-2.327, -0.8033, 0.3047), (-2.237, -0.7847, 0.3098), (-2.162, -0.7671, 0.3141), (-2.489, -0.4254, 0.3387), (-2.487, -0.01916, 0.3373), (-2.537, 0.3812, 0.3546), (-2.493, 0.3839, 0.2995), (-2.468, -0.018, 0.2995), (-2.443, -0.4199, 0.2995), (-2.123, 0.3904, 0.3965), (-2.093, 0.01341, 0.3787), (-2.04, -0.3658, 0.3759), (-2.079, -0.3683, 0.3201), (-2.104, 0.01092, 0.32), (-2.128, 0.3901, 0.32), (-2.2, 0.3898, 0.3749), (-2.176, 0.004872, 0.3732), (-2.151, -0.38, 0.3603), (-2.312, 0.3869, 0.3635), (-2.288, 0.006377, 0.381), (-2.263, -0.3942, 0.3513), (-2.424, 0.3841, 0.3464), (-2.399, -0.01215, 0.3472), (-2.375, -0.4084, 0.3525), (-2.402, 0.3855, 0.3047), (-2.377, -0.01077, 0.3047), (-2.352, -0.407, 0.3047), (-2.311, 0.387, 0.3098), (-2.286, -0.003544, 0.3098), (-2.261, -0.3941, 0.3098), (-2.219, 0.3886, 0.3149), (-2.195, 0.003686, 0.3149), (-2.17, -0.3812, 0.3149), (-2.28, 0.7663, 0.3725), (-2.29, 0.7756, 0.3123), (-2.191, -0.7585, 0.3479), (-2.195, -0.7706, 0.3268), (-2.216, -0.3877, 0.3124), (-2.24, 7.126e-05, 0.3123), (-2.265, 0.3878, 0.3123), (-2.207, -0.3871, 0.3558), (-2.238, 0.01326, 0.3857), (-2.256, 0.3884, 0.3692), (-3.032, -0.8193, 0.2443), (-3.076, -0.8206, 0.3059), (-3.101, 0.7249, 0.2306), (-3.119, 0.7045, 0.2852), (-2.668, -0.752, 0.2616), (-2.626, -0.7035, 0.2864), (-2.735, 0.7665, 0.2486), (-2.694, 0.7139, 0.3128), (-3.025, 0.7296, 0.2872), (-2.912, 0.7504, 0.2824), (-2.804, 0.716, 0.2925), (-2.827, 0.7724, 0.2441), (-2.918, 0.7783, 0.2396), (-3.01, 0.7842, 0.2351), (-2.756, -0.7682, 0.3114), (-2.849, -0.7496, 0.277), (-2.964, -0.8029, 0.308), (-2.941, -0.8025, 0.2486), (-2.85, -0.7856, 0.253), (-2.775, -0.7695, 0.2565), (-3.118, -0.4183, 0.2978), (-3.136, -0.01355, 0.2909), (-3.127, 0.3863, 0.2895), (-3.084, 0.3877, 0.234), (-3.067, -0.01462, 0.2375), (-3.05, -0.417, 0.2409), (-2.692, 0.389, 0.2939), (-2.698, 0.009491, 0.2907), (-2.658, -0.3739, 0.3144), (-2.685, -0.3723, 0.2584), (-2.702, 0.007271, 0.2551), (-2.719, 0.3869, 0.2519), (-2.788, 0.3884, 0.2901), (-2.773, 0.003122, 0.3089), (-2.756, -0.3823, 0.2992), (-2.902, 0.3877, 0.2967), (-2.885, -0.003276, 0.2996), (-2.868, -0.3943, 0.2912), (-3.016, 0.3888, 0.3226), (-3.0, -0.009591, 0.3185), (-2.979, -0.4062, 0.288), (-2.992, 0.3875, 0.2385), (-2.975, -0.009146, 0.2419), (-2.958, -0.4058, 0.2453), (-2.901, 0.3873, 0.2429), (-2.884, -0.003673, 0.2463), (-2.867, -0.3946, 0.2496), (-2.81, 0.3871, 0.2474), (-2.793, 0.001799, 0.2507), (-2.776, -0.3835, 0.254), (-2.859, 0.7334, 0.2923), (-2.872, 0.7753, 0.2419), (-2.797, -0.7544, 0.3007), (-2.801, -0.789, 0.2698), (-2.822, -0.3891, 0.2518), (-2.839, -0.0009373, 0.2485), (-2.856, 0.3872, 0.2452), (-2.81, -0.3882, 0.2882), (-2.829, -7.68e-05, 0.2951), (-2.845, 0.3881, 0.2906), (-3.666, -0.8087, 0.2121), (-3.711, -0.808, 0.2733), (-3.642, 0.802, 0.2121), (-3.65, 0.778, 0.2672), (-3.299, -0.7627, 0.2326), (-3.259, -0.7117, 0.2855), (-3.278, 0.7572, 0.2325), (-3.237, 0.7566, 0.297), (-3.575, 0.7772, 0.2731), (-3.462, 0.7693, 0.2811), (-3.35, 0.7559, 0.2891), (-3.369, 0.7684, 0.2274), (-3.46, 0.7796, 0.2223), (-3.551, 0.7908, 0.2172), (-3.389, -0.7742, 0.2816), (-3.485, -0.7856, 0.2752), (-3.6, -0.7689, 0.2764), (-3.575, -0.7972, 0.2172), (-3.483, -0.7857, 0.2224), (-3.407, -0.7739, 0.2266), (-3.706, -0.4079, 0.2513), (-3.673, -0.003043, 0.2498), (-3.692, 0.4, 0.2672), (-3.648, 0.3993, 0.2121), (-3.654, -0.003328, 0.2121), (-3.66, -0.406, 0.2121), (-3.279, 0.3772, 0.3091), (-3.277, -0.001114, 0.2913), (-3.254, -0.3833, 0.2884), (-3.294, -0.3827, 0.2326), (-3.289, -0.002734, 0.2326), (-3.284, 0.3772, 0.2325), (-3.355, 0.3825, 0.2874), (-3.361, -0.003174, 0.2858), (-3.366, -0.3888, 0.2728), (-3.467, 0.3883, 0.276), (-3.473, 0.007023, 0.2935), (-3.478, -0.3943, 0.2639), (-3.579, 0.3942, 0.259), (-3.585, -0.00284, 0.2598), (-3.591, -0.3998, 0.265), (-3.557, 0.3938, 0.2172), (-3.563, -0.003179, 0.2172), (-3.569, -0.4002, 0.2172), (-3.466, 0.3883, 0.2223), (-3.471, -0.003031, 0.2223), (-3.477, -0.3943, 0.2224), (-3.375, 0.3828, 0.2274), (-3.38, -0.002882, 0.2275), (-3.385, -0.3885, 0.2275), (-3.406, 0.764, 0.2851), (-3.415, 0.774, 0.2248), (-3.435, -0.7631, 0.2605), (-3.44, -0.7748, 0.2393), (-3.431, -0.3914, 0.2249), (-3.426, -0.002957, 0.2249), (-3.42, 0.3855, 0.2249), (-3.422, -0.3916, 0.2684), (-3.423, 0.01004, 0.2983), (-3.411, 0.3854, 0.2817), (-4.23, -0.7351, 0.1636), (-4.275, -0.7353, 0.2239), (-4.234, 0.8757, 0.166), (-4.242, 0.8756, 0.2209), (-3.864, -0.6825, 0.1916), (-3.826, -0.631, 0.2454), (-3.87, 0.8375, 0.1937), (-3.831, 0.8375, 0.2591), (-4.167, 0.866, 0.2284), (-4.055, 0.8565, 0.2386), (-3.943, 0.847, 0.2488), (-3.961, 0.847, 0.1868), (-4.052, 0.8566, 0.1798), (-4.143, 0.8662, 0.1729), (-3.954, -0.6958, 0.2387), (-4.05, -0.7089, 0.2303), (-4.163, -0.6595, 0.2293), (-4.138, -0.722, 0.1706), (-4.047, -0.7088, 0.1776), (-3.971, -0.6957, 0.1834), (-4.278, -0.3352, 0.2096), (-4.252, 0.07017, 0.2229), (-4.278, 0.4728, 0.2196), (-4.233, 0.473, 0.1654), (-4.232, 0.07031, 0.1648), (-4.231, -0.3324, 0.1642), (-3.866, 0.4573, 0.2698), (-3.828, 0.07748, 0.2522), (-3.827, -0.3025, 0.2488), (-3.865, -0.3025, 0.1922), (-3.867, 0.07746, 0.1927), (-3.869, 0.4575, 0.1932), (-3.942, 0.4613, 0.2466), (-3.94, 0.07563, 0.2444), (-3.938, -0.31, 0.2309), (-4.053, 0.4652, 0.2329), (-4.052, 0.0838, 0.2499), (-4.05, -0.3175, 0.2197), (-4.165, 0.469, 0.2136), (-4.164, 0.07197, 0.2139), (-4.163, -0.3251, 0.2185), (-4.142, 0.4691, 0.1723), (-4.141, 0.0721, 0.1717), (-4.139, -0.3249, 0.1712), (-4.051, 0.4652, 0.1793), (-4.049, 0.07388, 0.1787), (-4.048, -0.3175, 0.1782), (-3.96, 0.4613, 0.1862), (-3.958, 0.07567, 0.1857), (-3.957, -0.31, 0.1852), (-3.999, 0.8517, 0.2437), (-4.007, 0.8518, 0.1833), (-4.0, -0.6832, 0.2167), (-4.002, -0.6566, 0.1955), (-4.002, -0.3137, 0.1817), (-4.004, 0.07478, 0.1822), (-4.005, 0.4633, 0.1828), (-3.994, -0.3138, 0.2253), (-4.003, 0.08771, 0.2556), (-3.997, 0.4632, 0.2398), (-4.762, -0.8116, 0.1261), (-4.807, -0.8116, 0.1862), (-4.762, 0.7992, 0.1261), (-4.807, 0.7992, 0.178), (-4.395, -0.76, 0.1558), (-4.358, -0.76, 0.2097), (-4.398, 0.76, 0.1556), (-4.359, 0.76, 0.2212), (-4.695, 0.7894, 0.1888), (-4.583, 0.7796, 0.1996), (-4.471, 0.7698, 0.2104), (-4.489, 0.7698, 0.1482), (-4.58, 0.7796, 0.1409), (-4.671, 0.7894, 0.1335), (-4.486, -0.7729, 0.2025), (-4.582, -0.7858, 0.1937), (-4.695, -0.7987, 0.1921), (-4.67, -0.7987, 0.1335), (-4.579, -0.7858, 0.141), (-4.503, -0.7729, 0.1471), (-4.807, -0.4089, 0.1841), (-4.782, -0.006196, 0.1842), (-4.807, 0.3965, 0.1801), (-4.762, 0.3965, 0.1261), (-4.762, -0.006196, 0.1261), (-4.762, -0.4089, 0.1261), (-4.358, 0.38, 0.2183), (-4.358, -1.49e-09, 0.2154), (-4.358, -0.38, 0.2126), (-4.396, -0.38, 0.1558), (-4.397, -1.49e-09, 0.1557), (-4.397, 0.38, 0.1557), (-4.471, 0.3841, 0.2087), (-4.47, -0.001549, 0.2071), (-4.469, -0.3872, 0.1942), (-4.582, 0.3883, 0.1945), (-4.582, -0.003098, 0.1941), (-4.581, -0.3945, 0.1824), (-4.694, 0.3924, 0.1747), (-4.694, -0.004647, 0.1755), (-4.694, -0.4017, 0.1807), (-4.671, 0.3924, 0.1335), (-4.67, -0.004647, 0.1335), (-4.67, -0.4017, 0.1335), (-4.58, 0.3883, 0.1409), (-4.579, -0.003098, 0.1409), (-4.579, -0.3945, 0.1409), (-4.489, 0.3841, 0.1483), (-4.488, -0.001549, 0.1483), (-4.488, -0.3872, 0.1484), (-4.527, 0.7747, 0.205), (-4.534, 0.7747, 0.1445), (-4.532, -0.693, 0.1802), (-4.534, -0.7337, 0.159), (-4.533, -0.3908, 0.1446), (-4.534, -0.002324, 0.1446), (-4.534, 0.3862, 0.1446), (-4.525, -0.3908, 0.1883), (-4.526, -0.002324, 0.2006), (-4.526, 0.3862, 0.2016), (-5.5, 0.4016, 0.02089), (-5.5, 0.7016, 0.02089), (-5.5, 0.4016, 0.0959), (-5.5, 0.7016, 0.0959), (-1.796, 0.7016, 0.138), (-1.796, 0.4016, 0.138), (-1.796, 0.7016, 0.338), (-1.796, 0.4016, 0.338), (-5.5, -0.4016, 0.02089), (-5.5, -0.7016, 0.02089), (-5.5, -0.4016, 0.0959), (-5.5, -0.7016, 0.0959), (-1.796, -0.7016, 0.138), (-1.796, -0.4016, 0.138), (-1.796, -0.7016, 0.338), (-1.796, -0.4016, 0.338), (-0.03294, 0.7825, 0.3854), (-0.01081, 0.7806, 0.3271), (0.0152, -0.7569, 0.3745), (-1.397e-09, -0.2179, 0.3739), (-0.001675, 0.4611, 0.3271), (-0.008308, -0.003212, 0.3797), (-0.01925, 0.389, 0.379), (0.006978, -0.394, 0.3688), (0.02944, -0.7517, 0.3365), (0.02273, -0.3926, 0.3271), (0.01159, -0.00288, 0.3271), (0.0004107, 0.3882, 0.3271), (0.06307, 0.7016, 0.138), (0.07165, 0.4016, 0.138), (-0.01266, 0.7016, 0.338), (-0.004085, 0.4016, 0.338), (0.1032, -0.7016, 0.138), (0.09462, -0.4016, 0.138), (0.02746, -0.7016, 0.338), (0.01888, -0.4016, 0.338)], [], [(14, 3, 2, 15), (9, 1, 0, 10), (21, 4, 3, 14), (532, 526, 4, 21), (15, 2, 7, 24), (530, 527, 6), (528, 8, 11, 534), (8, 9, 10, 11), (3, 4, 7, 2), (526, 5, 6, 527), (10, 26, 29, 11), (26, 25, 28, 29), (25, 24, 27, 28), (0, 17, 26, 10), (17, 16, 25, 26), (16, 15, 24, 25), (8, 20, 23, 9), (529, 19, 531), (531, 532, 21, 22), (528, 533, 20, 8), (533, 529, 20), (9, 23, 12, 1), (23, 22, 13, 12), (22, 21, 14, 13), (1, 12, 17, 0), (12, 13, 16, 17), (13, 14, 15, 16), (52, 33, 32, 53), (40, 37, 36, 41), (58, 35, 34, 59), (46, 31, 30, 47), (77, 41, 36, 61), (68, 38, 33, 52), (56, 37, 40, 62), (89, 80, 39, 65), (65, 39, 38, 68), (53, 32, 43, 71), (71, 43, 42, 74), (86, 81, 41, 77), (35, 44, 49, 34), (82, 45, 48, 83), (45, 46, 47, 48), (33, 38, 43, 32), (38, 39, 42, 43), (80, 40, 41, 81), (83, 84, 79, 49), (84, 85, 78, 79), (85, 86, 77, 78), (47, 73, 76, 48), (73, 72, 75, 76), (72, 71, 74, 75), (30, 55, 73, 47), (55, 54, 72, 73), (54, 53, 71, 72), (45, 67, 70, 46), (67, 66, 69, 70), (66, 65, 68, 69), (82, 87, 67, 45), (87, 88, 66, 67), (88, 89, 65, 66), (35, 58, 64, 44), (58, 57, 63, 64), (57, 56, 62, 63), (46, 70, 50, 31), (70, 69, 51, 50), (69, 68, 52, 51), (49, 79, 59, 34), (79, 78, 60, 59), (78, 77, 61, 60), (37, 56, 61, 36), (56, 57, 60, 61), (57, 58, 59, 60), (31, 50, 55, 30), (50, 51, 54, 55), (51, 52, 53, 54), (63, 62, 89, 88), (64, 63, 88, 87), (44, 64, 87, 82), (75, 74, 86, 85), (76, 75, 85, 84), (48, 76, 84, 83), (39, 80, 81, 42), (44, 82, 83, 49), (74, 42, 81, 86), (62, 40, 80, 89), (112, 93, 92, 113), (100, 97, 96, 101), (118, 95, 94, 119), (106, 91, 90, 107), (137, 101, 96, 121), (128, 98, 93, 112), (116, 97, 100, 122), (149, 140, 99, 125), (125, 99, 98, 128), (113, 92, 103, 131), (131, 103, 102, 134), (146, 141, 101, 137), (95, 104, 109, 94), (142, 105, 108, 143), (105, 106, 107, 108), (93, 98, 103, 92), (98, 99, 102, 103), (140, 100, 101, 141), (143, 144, 139, 109), (144, 145, 138, 139), (145, 146, 137, 138), (107, 133, 136, 108), (133, 132, 135, 136), (132, 131, 134, 135), (90, 115, 133, 107), (115, 114, 132, 133), (114, 113, 131, 132), (105, 127, 130, 106), (127, 126, 129, 130), (126, 125, 128, 129), (142, 147, 127, 105), (147, 148, 126, 127), (148, 149, 125, 126), (95, 118, 124, 104), (118, 117, 123, 124), (117, 116, 122, 123), (106, 130, 110, 91), (130, 129, 111, 110), (129, 128, 112, 111), (109, 139, 119, 94), (139, 138, 120, 119), (138, 137, 121, 120), (97, 116, 121, 96), (116, 117, 120, 121), (117, 118, 119, 120), (91, 110, 115, 90), (110, 111, 114, 115), (111, 112, 113, 114), (123, 122, 149, 148), (124, 123, 148, 147), (104, 124, 147, 142), (135, 134, 146, 145), (136, 135, 145, 144), (108, 136, 144, 143), (99, 140, 141, 102), (104, 142, 143, 109), (134, 102, 141, 146), (122, 100, 140, 149), (172, 153, 152, 173), (160, 157, 156, 161), (178, 155, 154, 179), (166, 151, 150, 167), (197, 161, 156, 181), (188, 158, 153, 172), (176, 157, 160, 182), (209, 200, 159, 185), (185, 159, 158, 188), (173, 152, 163, 191), (191, 163, 162, 194), (206, 201, 161, 197), (155, 164, 169, 154), (202, 165, 168, 203), (165, 166, 167, 168), (153, 158, 163, 152), (158, 159, 162, 163), (200, 160, 161, 201), (203, 204, 199, 169), (204, 205, 198, 199), (205, 206, 197, 198), (167, 193, 196, 168), (193, 192, 195, 196), (192, 191, 194, 195), (150, 175, 193, 167), (175, 174, 192, 193), (174, 173, 191, 192), (165, 187, 190, 166), (187, 186, 189, 190), (186, 185, 188, 189), (202, 207, 187, 165), (207, 208, 186, 187), (208, 209, 185, 186), (155, 178, 184, 164), (178, 177, 183, 184), (177, 176, 182, 183), (166, 190, 170, 151), (190, 189, 171, 170), (189, 188, 172, 171), (169, 199, 179, 154), (199, 198, 180, 179), (198, 197, 181, 180), (157, 176, 181, 156), (176, 177, 180, 181), (177, 178, 179, 180), (151, 170, 175, 150), (170, 171, 174, 175), (171, 172, 173, 174), (183, 182, 209, 208), (184, 183, 208, 207), (164, 184, 207, 202), (195, 194, 206, 205), (196, 195, 205, 204), (168, 196, 204, 203), (159, 200, 201, 162), (164, 202, 203, 169), (194, 162, 201, 206), (182, 160, 200, 209), (232, 213, 212, 233), (220, 217, 216, 221), (238, 215, 214, 239), (226, 211, 210, 227), (257, 221, 216, 241), (248, 218, 213, 232), (236, 217, 220, 242), (269, 260, 219, 245), (245, 219, 218, 248), (233, 212, 223, 251), (251, 223, 222, 254), (266, 261, 221, 257), (215, 224, 229, 214), (262, 225, 228, 263), (225, 226, 227, 228), (213, 218, 223, 212), (218, 219, 222, 223), (260, 220, 221, 261), (263, 264, 259, 229), (264, 265, 258, 259), (265, 266, 257, 258), (227, 253, 256, 228), (253, 252, 255, 256), (252, 251, 254, 255), (210, 235, 253, 227), (235, 234, 252, 253), (234, 233, 251, 252), (225, 247, 250, 226), (247, 246, 249, 250), (246, 245, 248, 249), (262, 267, 247, 225), (267, 268, 246, 247), (268, 269, 245, 246), (215, 238, 244, 224), (238, 237, 243, 244), (237, 236, 242, 243), (226, 250, 230, 211), (250, 249, 231, 230), (249, 248, 232, 231), (229, 259, 239, 214), (259, 258, 240, 239), (258, 257, 241, 240), (217, 236, 241, 216), (236, 237, 240, 241), (237, 238, 239, 240), (211, 230, 235, 210), (230, 231, 234, 235), (231, 232, 233, 234), (243, 242, 269, 268), (244, 243, 268, 267), (224, 244, 267, 262), (255, 254, 266, 265), (256, 255, 265, 264), (228, 256, 264, 263), (219, 260, 261, 222), (224, 262, 263, 229), (254, 222, 261, 266), (242, 220, 260, 269), (292, 273, 272, 293), (280, 277, 276, 281), (298, 275, 274, 299), (286, 271, 270, 287), (317, 281, 276, 301), (308, 278, 273, 292), (296, 277, 280, 302), (329, 320, 279, 305), (305, 279, 278, 308), (293, 272, 283, 311), (311, 283, 282, 314), (326, 321, 281, 317), (275, 284, 289, 274), (322, 285, 288, 323), (285, 286, 287, 288), (273, 278, 283, 272), (278, 279, 282, 283), (320, 280, 281, 321), (323, 324, 319, 289), (324, 325, 318, 319), (325, 326, 317, 318), (287, 313, 316, 288), (313, 312, 315, 316), (312, 311, 314, 315), (270, 295, 313, 287), (295, 294, 312, 313), (294, 293, 311, 312), (285, 307, 310, 286), (307, 306, 309, 310), (306, 305, 308, 309), (322, 327, 307, 285), (327, 328, 306, 307), (328, 329, 305, 306), (275, 298, 304, 284), (298, 297, 303, 304), (297, 296, 302, 303), (286, 310, 290, 271), (310, 309, 291, 290), (309, 308, 292, 291), (289, 319, 299, 274), (319, 318, 300, 299), (318, 317, 301, 300), (277, 296, 301, 276), (296, 297, 300, 301), (297, 298, 299, 300), (271, 290, 295, 270), (290, 291, 294, 295), (291, 292, 293, 294), (303, 302, 329, 328), (304, 303, 328, 327), (284, 304, 327, 322), (315, 314, 326, 325), (316, 315, 325, 324), (288, 316, 324, 323), (279, 320, 321, 282), (284, 322, 323, 289), (314, 282, 321, 326), (302, 280, 320, 329), (352, 333, 332, 353), (340, 337, 336, 341), (358, 335, 334, 359), (346, 331, 330, 347), (377, 341, 336, 361), (368, 338, 333, 352), (356, 337, 340, 362), (389, 380, 339, 365), (365, 339, 338, 368), (353, 332, 343, 371), (371, 343, 342, 374), (386, 381, 341, 377), (335, 344, 349, 334), (382, 345, 348, 383), (345, 346, 347, 348), (333, 338, 343, 332), (338, 339, 342, 343), (380, 340, 341, 381), (383, 384, 379, 349), (384, 385, 378, 379), (385, 386, 377, 378), (347, 373, 376, 348), (373, 372, 375, 376), (372, 371, 374, 375), (330, 355, 373, 347), (355, 354, 372, 373), (354, 353, 371, 372), (345, 367, 370, 346), (367, 366, 369, 370), (366, 365, 368, 369), (382, 387, 367, 345), (387, 388, 366, 367), (388, 389, 365, 366), (335, 358, 364, 344), (358, 357, 363, 364), (357, 356, 362, 363), (346, 370, 350, 331), (370, 369, 351, 350), (369, 368, 352, 351), (349, 379, 359, 334), (379, 378, 360, 359), (378, 377, 361, 360), (337, 356, 361, 336), (356, 357, 360, 361), (357, 358, 359, 360), (331, 350, 355, 330), (350, 351, 354, 355), (351, 352, 353, 354), (363, 362, 389, 388), (364, 363, 388, 387), (344, 364, 387, 382), (375, 374, 386, 385), (376, 375, 385, 384), (348, 376, 384, 383), (339, 380, 381, 342), (344, 382, 383, 349), (374, 342, 381, 386), (362, 340, 380, 389), (412, 393, 392, 413), (400, 397, 396, 401), (418, 395, 394, 419), (406, 391, 390, 407), (437, 401, 396, 421), (428, 398, 393, 412), (416, 397, 400, 422), (449, 440, 399, 425), (425, 399, 398, 428), (413, 392, 403, 431), (431, 403, 402, 434), (446, 441, 401, 437), (395, 404, 409, 394), (442, 405, 408, 443), (405, 406, 407, 408), (393, 398, 403, 392), (398, 399, 402, 403), (440, 400, 401, 441), (443, 444, 439, 409), (444, 445, 438, 439), (445, 446, 437, 438), (407, 433, 436, 408), (433, 432, 435, 436), (432, 431, 434, 435), (390, 415, 433, 407), (415, 414, 432, 433), (414, 413, 431, 432), (405, 427, 430, 406), (427, 426, 429, 430), (426, 425, 428, 429), (442, 447, 427, 405), (447, 448, 426, 427), (448, 449, 425, 426), (395, 418, 424, 404), (418, 417, 423, 424), (417, 416, 422, 423), (406, 430, 410, 391), (430, 429, 411, 410), (429, 428, 412, 411), (409, 439, 419, 394), (439, 438, 420, 419), (438, 437, 421, 420), (397, 416, 421, 396), (416, 417, 420, 421), (417, 418, 419, 420), (391, 410, 415, 390), (410, 411, 414, 415), (411, 412, 413, 414), (423, 422, 449, 448), (424, 423, 448, 447), (404, 424, 447, 442), (435, 434, 446, 445), (436, 435, 445, 444), (408, 436, 444, 443), (399, 440, 441, 402), (404, 442, 443, 409), (434, 402, 441, 446), (422, 400, 440, 449), (472, 453, 452, 473), (460, 457, 456, 461), (478, 455, 454, 479), (466, 451, 450, 467), (497, 461, 456, 481), (488, 458, 453, 472), (476, 457, 460, 482), (509, 500, 459, 485), (485, 459, 458, 488), (473, 452, 463, 491), (491, 463, 462, 494), (506, 501, 461, 497), (455, 464, 469, 454), (502, 465, 468, 503), (465, 466, 467, 468), (453, 458, 463, 452), (458, 459, 462, 463), (500, 460, 461, 501), (503, 504, 499, 469), (504, 505, 498, 499), (505, 506, 497, 498), (467, 493, 496, 468), (493, 492, 495, 496), (492, 491, 494, 495), (450, 475, 493, 467), (475, 474, 492, 493), (474, 473, 491, 492), (465, 487, 490, 466), (487, 486, 489, 490), (486, 485, 488, 489), (502, 507, 487, 465), (507, 508, 486, 487), (508, 509, 485, 486), (455, 478, 484, 464), (478, 477, 483, 484), (477, 476, 482, 483), (466, 490, 470, 451), (490, 489, 471, 470), (489, 488, 472, 471), (469, 499, 479, 454), (499, 498, 480, 479), (498, 497, 481, 480), (457, 476, 481, 456), (476, 477, 480, 481), (477, 478, 479, 480), (451, 470, 475, 450), (470, 471, 474, 475), (471, 472, 473, 474), (483, 482, 509, 508), (484, 483, 508, 507), (464, 484, 507, 502), (495, 494, 506, 505), (496, 495, 505, 504), (468, 496, 504, 503), (459, 500, 501, 462), (464, 502, 503, 469), (494, 462, 501, 506), (482, 460, 500, 509), (514, 515, 510, 511), (516, 513, 512, 517), (515, 517, 512, 510), (510, 512, 513, 511), (516, 514, 511, 513), (540, 538, 514, 516), (539, 541, 517, 515), (540, 516, 517, 541), (538, 539, 515, 514), (522, 519, 518, 523), (524, 525, 520, 521), (523, 518, 520, 525), (518, 519, 521, 520), (524, 521, 519, 522), (544, 524, 522, 542), (543, 523, 525, 545), (544, 545, 525, 524), (542, 522, 523, 543), (28, 27, 537, 536), (29, 28, 536, 535), (11, 29, 535, 534), (19, 18, 532, 531), (20, 529, 531, 22, 23), (24, 7, 527, 530, 27), (18, 5, 526, 532), (4, 526, 527, 7)])
me_cube_001.polygons.foreach_set('material_index', [1, 1, 1, 1, 1, 1, 1, 1, 1, 1, 1, 1, 1, 1, 1, 1, 1, 1, 1, 1, 1, 1, 1, 1, 1, 1, 1, 1, 1, 1, 1, 1, 1, 1, 1, 1, 1, 1, 1, 1, 1, 1, 1, 1, 1, 1, 1, 1, 1, 1, 1, 1, 1, 1, 1, 1, 1, 1, 1, 1, 1, 1, 1, 1, 1, 1, 1, 1, 1, 1, 1, 1, 1, 1, 1, 1, 1, 1, 1, 1, 1, 1, 1, 1, 1, 1, 1, 1, 1, 1, 1, 1, 1, 1, 1, 1, 1, 1, 1, 1, 1, 1, 1, 1, 1, 1, 1, 1, 1, 1, 1, 1, 1, 1, 1, 1, 1, 1, 1, 1, 1, 1, 1, 1, 1, 1, 1, 1, 1, 1, 1, 1, 1, 1, 1, 1, 1, 1, 1, 1, 1, 1, 1, 1, 1, 1, 1, 1, 1, 1, 1, 1, 1, 1, 1, 1, 1, 1, 1, 1, 1, 1, 1, 1, 1, 1, 1, 1, 1, 1, 1, 1, 1, 1, 1, 1, 1, 1, 1, 1, 1, 1, 1, 1, 1, 1, 1, 1, 1, 1, 1, 1, 1, 1, 1, 1, 1, 1, 1, 1, 1, 1, 1, 1, 1, 1, 1, 1, 1, 1, 1, 1, 1, 1, 1, 1, 1, 1, 1, 1, 1, 1, 1, 1, 1, 1, 1, 1, 1, 1, 1, 1, 1, 1, 1, 1, 1, 1, 1, 1, 1, 1, 1, 1, 1, 1, 1, 1, 1, 1, 1, 1, 1, 1, 1, 1, 1, 1, 1, 1, 1, 1, 1, 1, 1, 1, 1, 1, 1, 1, 1, 1, 1, 1, 1, 1, 1, 1, 1, 1, 1, 1, 1, 1, 1, 1, 1, 1, 1, 1, 1, 1, 1, 1, 1, 1, 1, 1, 1, 1, 1, 1, 1, 1, 1, 1, 1, 1, 1, 1, 1, 1, 1, 1, 1, 1, 1, 1, 1, 1, 1, 1, 1, 1, 1, 1, 1, 1, 1, 1, 1, 1, 1, 1, 1, 1, 1, 1, 1, 1, 1, 1, 1, 1, 1, 1, 1, 1, 1, 1, 1, 1, 1, 1, 1, 1, 1, 1, 1, 1, 1, 1, 1, 1, 1, 1, 1, 1, 1, 1, 1, 1, 1, 1, 1, 1, 1, 1, 1, 1, 1, 1, 1, 1, 1, 1, 1, 1, 1, 1, 1, 1, 1, 1, 1, 1, 1, 1, 1, 1, 1, 1, 1, 1, 1, 1, 1, 1, 1, 1, 1, 1, 1, 1, 1, 1, 1, 1, 1, 1, 1, 1, 1, 1, 1, 1, 1, 1, 1, 1, 1, 1, 1, 1, 1, 1, 1, 1, 1, 1, 1, 1, 1, 1, 1, 1, 1, 1, 1, 1, 1, 1, 1, 1, 1, 1, 1, 1, 1, 1, 1, 1, 1, 1, 1, 1, 1, 1, 1, 1, 1, 1, 1, 1, 1, 1, 1, 1, 1, 1, 1, 1, 1, 1, 1, 1, 1, 1, 1, 1, 1, 0, 0, 0, 0, 0, 0, 0, 0, 0, 0, 0, 0, 0, 0, 0, 0, 0, 0, 1, 1, 1, 1, 1, 1, 1, 1])
me_cube_001.materials.append(mat_material)
me_cube_001.materials.append(mat_material_001)
me_cube_001.use_remesh_preserve_volume = False
me_cube_001.use_remesh_preserve_attributes = False
me_cube_001.use_mirror_vertex_groups = False
me_cube_001.update()
me_cube = bpy.data.meshes.new('Cube')
me_cube.from_pydata([(0.183, -0.76, 0.3271), (0.225, -0.76, 0.3777), (0.1804, 0.76, 0.3271), (0.225, 0.76, 0.3893), (-1.397e-09, 0.7796, 0.3859), (0.1125, 0.7698, 0.3876), (0.08922, 0.7698, 0.3271), (-0.001946, 0.7796, 0.3271), (0.09659, -0.7729, 0.381), (0.0753, -0.7729, 0.3271), (0.225, 0.38, 0.3864), (0.225, 7.451e-10, 0.3835), (0.225, -0.38, 0.3806), (0.1824, -0.38, 0.3271), (0.1817, 7.451e-10, 0.3271), (0.181, 0.38, 0.3271), (0.1125, 0.3841, 0.3859), (0.1125, -0.001549, 0.3843), (0.1125, -0.3872, 0.3713), (-1.397e-09, 0.3883, 0.3808), (-1.397e-09, -0.003098, 0.3804), (-0.001613, 0.3883, 0.3271), (0.08971, 0.3841, 0.3271), (0.09021, -0.001549, 0.3271), (0.09071, -0.3872, 0.3271), (0.05625, 0.7747, 0.3867), (0.04364, 0.7747, 0.3271), (0.04874, -0.693, 0.3625), (0.0453, -0.7337, 0.3415), (0.04488, -0.3908, 0.3271), (0.04447, -0.002324, 0.3271), (0.04405, 0.3862, 0.3271), (0.05625, -0.3908, 0.37), (0.05625, -0.002324, 0.3823), (0.05625, 0.3862, 0.3834), (0.3244, -0.7961, 0.3271), (0.2838, -0.7932, 0.3907), (0.4381, 0.8108, 0.3271), (0.4231, 0.8136, 0.3825), (0.6944, -0.7705, 0.3271), (0.7363, -0.7735, 0.3777), (0.799, 0.7459, 0.3271), (0.8435, 0.7427, 0.3893), (0.509, 0.7415, 0.3795), (0.6205, 0.7238, 0.3692), (0.732, 0.7414, 0.3742), (0.7088, 0.7621, 0.3271), (0.6185, 0.7783, 0.3271), (0.5283, 0.7945, 0.3271), (0.6073, -0.7773, 0.381), (0.51, -0.7833, 0.38), (0.3969, -0.7883, 0.3875), (0.4169, -0.7897, 0.3271), (0.5094, -0.7833, 0.3271), (0.586, -0.7758, 0.3271), (0.3122, -0.3915, 0.3887), (0.3621, 0.0102, 0.3866), (0.369, 0.4119, 0.3846), (0.4096, 0.409, 0.3271), (0.3812, 0.007328, 0.3271), (0.3528, -0.3944, 0.3271), (0.8007, 0.3654, 0.382), (0.7899, -0.01537, 0.3835), (0.7299, -0.3944, 0.3806), (0.7206, -0.3914, 0.3271), (0.7467, -0.01232, 0.3271), (0.7729, 0.3668, 0.3271), (0.7048, 0.3757, 0.3859), (0.6776, -0.008977, 0.3843), (0.6504, -0.3937, 0.3713), (0.5929, 0.3878, 0.3808), (0.5652, -0.002584, 0.3804), (0.5376, -0.393, 0.3687), (0.4828, 0.3969, 0.402), (0.4529, 0.003809, 0.3895), (0.4249, -0.3922, 0.3947), (0.5004, 0.3985, 0.3271), (0.4726, 0.002417, 0.3271), (0.4447, -0.3936, 0.3271), (0.5913, 0.3879, 0.3271), (0.564, -0.002494, 0.3271), (0.5367, -0.3929, 0.3271), (0.6821, 0.3773, 0.3271), (0.6553, -0.007404, 0.3271), (0.6286, -0.3922, 0.3271), (0.6762, 0.7405, 0.3766), (0.6637, 0.7702, 0.3271), (0.5652, -0.7825, 0.383), (0.5589, -0.7925, 0.3415), (0.5827, -0.3925, 0.3271), (0.6097, -0.004949, 0.3271), (0.6367, 0.3826, 0.3271), (0.594, -0.3933, 0.3905), (0.6214, -0.00578, 0.3823), (0.6488, 0.3818, 0.3834), (0.8999, -0.8081, 0.3271), (0.8867, -0.8082, 0.3907), (0.9099, 0.8032, 0.3271), (0.8883, 0.8033, 0.3664), (1.268, -0.7631, 0.3271), (1.31, -0.7638, 0.3777), (1.293, 0.7567, 0.3271), (1.324, 0.7563, 0.3734), (1.001, 0.7914, 0.3842), (1.113, 0.7796, 0.3859), (1.225, 0.7677, 0.3876), (1.202, 0.7682, 0.3271), (1.111, 0.7796, 0.3271), (1.02, 0.7911, 0.3271), (1.181, -0.7744, 0.381), (1.085, -0.7856, 0.38), (0.9718, -0.7964, 0.3875), (0.9919, -0.7968, 0.3271), (1.084, -0.7856, 0.3271), (1.16, -0.774, 0.3271), (0.8664, -0.4047, 0.3887), (0.8737, -0.002016, 0.3866), (0.881, 0.4006, 0.3846), (0.9217, 0.3999, 0.3271), (0.9144, -0.002753, 0.3271), (0.9071, -0.4054, 0.3271), (1.29, 0.3773, 0.3722), (1.285, -0.002715, 0.3835), (1.317, -0.3839, 0.3806), (1.274, -0.3831, 0.3271), (1.303, -0.003922, 0.3271), (1.303, 0.3762, 0.3271), (1.218, 0.3821, 0.4048), (1.211, -0.003482, 0.3843), (1.204, -0.3891, 0.3713), (1.106, 0.3883, 0.3808), (1.099, -0.002993, 0.3804), (1.092, -0.3943, 0.3954), (0.9934, 0.3945, 0.37), (0.9862, -0.002504, 0.3709), (0.979, -0.3995, 0.3761), (1.013, 0.3941, 0.3271), (1.006, -0.002862, 0.3271), (0.9989, -0.3998, 0.3271), (1.104, 0.3883, 0.3271), (1.097, -0.00297, 0.3271), (1.091, -0.3943, 0.3271), (1.195, 0.3825, 0.3271), (1.189, -0.003079, 0.3271), (1.182, -0.3887, 0.3271), (1.166, 0.6735, 0.3632), (1.155, 0.74, 0.3378), (1.133, -0.766, 0.3777), (1.129, -0.7904, 0.3258), (1.137, -0.3915, 0.3271), (1.143, -0.003025, 0.3271), (1.15, 0.3854, 0.3271), (1.148, -0.3917, 0.37), (1.155, -0.003238, 0.3823), (1.162, 0.3852, 0.3834), (1.62, -0.7518, 0.3271), (1.607, -0.753, 0.3907), (1.502, 0.8551, 0.3271), (1.481, 0.8535, 0.3664), (1.983, -0.6778, 0.3271), (2.025, -0.6753, 0.3777), (1.888, 0.8392, 0.3271), (1.919, 0.8412, 0.3734), (1.594, 0.8506, 0.3842), (1.706, 0.8477, 0.3859), (1.819, 0.8448, 0.3876), (1.796, 0.8434, 0.3271), (1.705, 0.8476, 0.3271), (1.613, 0.8518, 0.3271), (1.898, -0.696, 0.381), (1.802, -0.7148, 0.38), (1.691, -0.7346, 0.3875), (1.711, -0.7333, 0.3271), (1.802, -0.7148, 0.3271), (1.877, -0.6973, 0.3271), (1.555, -0.3524, 0.3887), (1.53, 0.04961, 0.3866), (1.505, 0.4516, 0.3846), (1.546, 0.4541, 0.3271), (1.571, 0.0521, 0.3271), (1.595, -0.3499, 0.3271), (1.915, 0.4607, 0.3722), (1.939, 0.08145, 0.3835), (2.002, -0.296, 0.3806), (1.959, -0.2986, 0.3271), (1.958, 0.08175, 0.3271), (1.928, 0.4607, 0.3271), (1.843, 0.4598, 0.4048), (1.867, 0.07488, 0.3843), (1.89, -0.3101, 0.3713), (1.73, 0.4571, 0.3808), (1.754, 0.06646, 0.3804), (1.778, -0.3242, 0.3954), (1.618, 0.4543, 0.37), (1.642, 0.05803, 0.3709), (1.666, -0.3383, 0.3761), (1.637, 0.4555, 0.3271), (1.662, 0.05924, 0.3271), (1.686, -0.337, 0.3271), (1.729, 0.457, 0.3271), (1.753, 0.06638, 0.3271), (1.777, -0.3242, 0.3271), (1.82, 0.4584, 0.3271), (1.844, 0.07352, 0.3271), (1.868, -0.3114, 0.3271), (1.768, 0.7462, 0.3632), (1.752, 0.8116, 0.3378), (1.849, -0.6915, 0.3777), (1.847, -0.7161, 0.3258), (1.823, -0.3178, 0.3271), (1.799, 0.06995, 0.3271), (1.774, 0.4577, 0.3271), (1.834, -0.3171, 0.37), (1.81, 0.07067, 0.3823), (1.787, 0.4585, 0.3834), (2.254, -0.8218, 0.3038), (2.244, -0.823, 0.368), (2.137, 0.7852, 0.3101), (2.117, 0.7836, 0.3505), (2.617, -0.7478, 0.2843), (2.661, -0.7452, 0.3326), (2.521, 0.7692, 0.2894), (2.555, 0.7713, 0.334), (2.231, 0.7371, 0.3622), (2.344, 0.7777, 0.3578), (2.456, 0.7748, 0.3535), (2.43, 0.7734, 0.2943), (2.339, 0.7776, 0.2992), (2.247, 0.7818, 0.3041), (2.534, -0.766, 0.3427), (2.439, -0.7848, 0.3468), (2.331, -0.806, 0.3407), (2.345, -0.8033, 0.2989), (2.435, -0.7848, 0.294), (2.51, -0.7673, 0.29), (2.192, -0.4223, 0.3687), (2.188, -0.02036, 0.368), (2.123, 0.3816, 0.3673), (2.18, 0.3841, 0.3077), (2.205, -0.01786, 0.3064), (2.229, -0.4198, 0.3051), (2.552, 0.3907, 0.333), (2.599, 0.01432, 0.3429), (2.638, -0.3659, 0.3367), (2.593, -0.3685, 0.2856), (2.592, 0.01179, 0.2856), (2.562, 0.3907, 0.2872), (2.481, 0.3899, 0.358), (2.503, 0.004922, 0.3476), (2.526, -0.38, 0.3334), (2.367, 0.3871, 0.3515), (2.391, -0.003504, 0.3498), (2.416, -0.3941, 0.3635), (2.254, 0.3844, 0.3467), (2.279, -0.01193, 0.3463), (2.303, -0.4082, 0.3502), (2.272, 0.3856, 0.3028), (2.296, -0.01072, 0.3015), (2.32, -0.407, 0.3002), (2.363, 0.387, 0.2979), (2.387, -0.003582, 0.2966), (2.411, -0.3942, 0.2953), (2.454, 0.3885, 0.293), (2.478, 0.003559, 0.2917), (2.502, -0.3814, 0.2905), (2.404, 0.7674, 0.3319), (2.386, 0.7417, 0.3074), (2.485, -0.7285, 0.342), (2.481, -0.7487, 0.2903), (2.457, -0.3878, 0.2929), (2.433, -1.13e-05, 0.2942), (2.408, 0.3878, 0.2955), (2.47, -0.3871, 0.3351), (2.447, 0.0007093, 0.3487), (2.424, 0.3885, 0.351), (2.813, -0.929, 0.2681), (2.776, -0.9304, 0.3339), (2.743, 0.6803, 0.2617), (2.731, 0.6818, 0.3178), (3.177, -0.8617, 0.2471), (3.221, -0.8596, 0.2953), (3.108, 0.6568, 0.2412), (3.156, 0.6041, 0.3008), (2.824, 0.6199, 0.31), (2.936, 0.6407, 0.2934), (3.045, 0.6451, 0.2921), (3.017, 0.6627, 0.2463), (2.926, 0.6685, 0.2514), (2.834, 0.6744, 0.2566), (3.094, -0.8779, 0.3059), (2.998, -0.895, 0.3104), (2.887, -0.9127, 0.3243), (2.904, -0.9122, 0.2629), (2.995, -0.8954, 0.2576), (3.07, -0.8792, 0.2533), (2.733, -0.528, 0.3303), (2.714, -0.1233, 0.3254), (2.723, 0.2766, 0.323), (2.76, 0.278, 0.2633), (2.778, -0.1243, 0.2649), (2.795, -0.5267, 0.2665), (3.156, 0.2792, 0.2959), (3.189, -0.1002, 0.298), (3.192, -0.4837, 0.2986), (3.16, -0.4821, 0.2457), (3.143, -0.1025, 0.2442), (3.125, 0.2772, 0.2427), (3.06, 0.2787, 0.2881), (3.077, -0.1066, 0.3052), (3.093, -0.492, 0.2938), (2.948, 0.278, 0.3065), (2.964, -0.113, 0.3077), (2.981, -0.5041, 0.2975), (2.837, 0.279, 0.3442), (2.853, -0.1193, 0.3385), (2.87, -0.516, 0.3299), (2.852, 0.2778, 0.2581), (2.869, -0.1189, 0.2597), (2.886, -0.5155, 0.2613), (2.943, 0.2776, 0.253), (2.96, -0.1134, 0.2545), (2.977, -0.5044, 0.2561), (3.034, 0.2774, 0.2478), (3.051, -0.1079, 0.2494), (3.069, -0.4932, 0.2509), (2.99, 0.6378, 0.2976), (2.971, 0.6656, 0.2489), (3.053, -0.8879, 0.3103), (3.046, -0.8987, 0.2692), (3.023, -0.4988, 0.2535), (3.006, -0.1107, 0.2519), (2.989, 0.2775, 0.2504), (3.038, -0.4979, 0.2885), (3.021, -0.1098, 0.2972), (3.004, 0.2784, 0.2944), (4.126, -0.8304, 0.1723), (4.101, -0.8352, 0.2381), (3.913, 0.7005, 0.1659), (3.903, 0.6791, 0.222), (4.483, -0.7293, 0.1513), (4.523, -0.6769, 0.1715), (4.273, 0.7761, 0.1454), (4.325, 0.7282, 0.1859), (3.993, 0.7128, 0.2007), (4.103, 0.744, 0.1976), (4.214, 0.7199, 0.1963), (4.181, 0.7735, 0.1505), (4.09, 0.7708, 0.1556), (3.998, 0.7681, 0.1608), (4.402, -0.7532, 0.2101), (4.305, -0.7436, 0.2085), (4.199, -0.8071, 0.2285), (4.215, -0.8051, 0.1671), (4.304, -0.7798, 0.1618), (4.378, -0.7567, 0.1575), (4.025, -0.4385, 0.2345), (3.976, -0.03735, 0.2296), (3.925, 0.3616, 0.2272), (3.962, 0.3665, 0.1675), (4.017, -0.03246, 0.1691), (4.071, -0.4314, 0.1707), (4.356, 0.4047, 0.2042), (4.385, 0.02633, 0.2077), (4.463, -0.3515, 0.2028), (4.43, -0.353, 0.1499), (4.378, 0.0234, 0.1484), (4.325, 0.3998, 0.1469), (4.26, 0.3952, 0.1923), (4.313, 0.01313, 0.2094), (4.364, -0.3691, 0.198), (4.148, 0.384, 0.2107), (4.201, -0.003736, 0.2204), (4.254, -0.3916, 0.2166), (4.038, 0.3747, 0.2484), (4.091, -0.02045, 0.2427), (4.145, -0.4137, 0.2101), (4.053, 0.3748, 0.1623), (4.107, -0.01849, 0.1639), (4.161, -0.4118, 0.1655), (4.143, 0.3831, 0.1572), (4.197, -0.00453, 0.1587), (4.251, -0.3922, 0.1603), (4.234, 0.3914, 0.152), (4.287, 0.009433, 0.1536), (4.34, -0.3726, 0.1551), (4.158, 0.7321, 0.2018), (4.135, 0.7721, 0.1531), (4.36, -0.7433, 0.1973), (4.355, -0.7645, 0.1631), (4.296, -0.3824, 0.1577), (4.242, 0.002451, 0.1561), (4.189, 0.3873, 0.1546), (4.31, -0.3801, 0.1927), (4.257, 0.004696, 0.2014), (4.204, 0.3896, 0.206), (4.624, -0.6632, 0.1309), (4.587, -0.6646, 0.1967), (4.555, 0.9461, 0.1244), (4.543, 0.9476, 0.1806), (4.988, -0.5959, 0.1099), (5.033, -0.5938, 0.1581), (4.92, 0.9225, 0.104), (4.968, 0.8699, 0.1635), (4.636, 0.8857, 0.1727), (4.748, 0.9065, 0.1561), (4.857, 0.9108, 0.1548), (4.829, 0.9284, 0.1091), (4.737, 0.9343, 0.1142), (4.646, 0.9402, 0.1193), (4.906, -0.6122, 0.1686), (4.81, -0.6292, 0.1731), (4.699, -0.6469, 0.187), (4.715, -0.6464, 0.1256), (4.806, -0.6296, 0.1204), (4.881, -0.6134, 0.116), (4.545, -0.2623, 0.193), (4.526, 0.1425, 0.1881), (4.535, 0.5424, 0.1857), (4.572, 0.5438, 0.126), (4.589, 0.1414, 0.1276), (4.607, -0.2609, 0.1292), (4.968, 0.545, 0.1587), (5.001, 0.1655, 0.1608), (5.004, -0.2179, 0.1613), (4.971, -0.2163, 0.1084), (4.954, 0.1633, 0.1069), (4.937, 0.5429, 0.1055), (4.872, 0.5445, 0.1508), (4.888, 0.1592, 0.1679), (4.904, -0.2262, 0.1565), (4.759, 0.5438, 0.1693), (4.776, 0.1528, 0.1704), (4.792, -0.2383, 0.1603), (4.649, 0.5448, 0.207), (4.664, 0.1465, 0.2012), (4.682, -0.2502, 0.1927), (4.663, 0.5436, 0.1209), (4.681, 0.1469, 0.1225), (4.698, -0.2498, 0.124), (4.755, 0.5434, 0.1157), (4.772, 0.1524, 0.1173), (4.789, -0.2386, 0.1188), (4.846, 0.5431, 0.1106), (4.863, 0.1578, 0.1121), (4.88, -0.2274, 0.1136), (4.802, 0.9036, 0.1604), (4.783, 0.9314, 0.1116), (4.865, -0.6221, 0.1731), (4.857, -0.633, 0.1319), (4.835, -0.233, 0.1162), (4.817, 0.1551, 0.1147), (4.8, 0.5432, 0.1132), (4.849, -0.2321, 0.1512), (4.832, 0.156, 0.1599), (4.816, 0.5441, 0.1572), (3.452, -0.7518, 0.2221), (3.442, -0.753, 0.2862), (3.335, 0.8551, 0.227), (3.315, 0.8535, 0.2671), (3.816, -0.6778, 0.2072), (3.859, -0.6753, 0.256), (3.72, 0.8392, 0.2111), (3.753, 0.8412, 0.256), (3.428, 0.8506, 0.2802), (3.541, 0.8477, 0.2773), (3.654, 0.8448, 0.2743), (3.628, 0.8434, 0.2149), (3.537, 0.8476, 0.2186), (3.445, 0.8518, 0.2224), (3.732, -0.696, 0.2645), (3.637, -0.7148, 0.2674), (3.526, -0.7346, 0.2795), (3.543, -0.7333, 0.2184), (3.634, -0.7148, 0.2146), (3.709, -0.6973, 0.2115), (3.39, -0.3524, 0.2863), (3.365, 0.04961, 0.2853), (3.34, 0.4516, 0.2842), (3.379, 0.4541, 0.2251), (3.403, 0.0521, 0.2241), (3.428, -0.3499, 0.2231), (3.75, 0.4607, 0.255), (3.774, 0.08145, 0.2653), (3.836, -0.296, 0.2598), (3.792, -0.2986, 0.2081), (3.791, 0.08175, 0.2082), (3.76, 0.4607, 0.2094), (3.678, 0.4598, 0.2906), (3.701, 0.07488, 0.2691), (3.724, -0.3101, 0.2552), (3.565, 0.4571, 0.2712), (3.589, 0.06646, 0.2698), (3.613, -0.3242, 0.2838), (3.452, 0.4543, 0.2651), (3.476, 0.05803, 0.2649), (3.501, -0.3383, 0.2692), (3.47, 0.4555, 0.2214), (3.494, 0.05924, 0.2204), (3.519, -0.337, 0.2194), (3.561, 0.457, 0.2176), (3.585, 0.06638, 0.2166), (3.61, -0.3242, 0.2156), (3.653, 0.4584, 0.2139), (3.677, 0.07352, 0.2129), (3.701, -0.3114, 0.2119), (3.602, 0.7462, 0.2521), (3.585, 0.8116, 0.2274), (3.683, -0.6915, 0.2633), (3.679, -0.7161, 0.2114), (3.655, -0.3178, 0.2138), (3.631, 0.06995, 0.2148), (3.607, 0.4577, 0.2157), (3.668, -0.3171, 0.2561), (3.645, 0.07067, 0.2694), (3.621, 0.4585, 0.2715), (5.5, 0.7016, 0.02089), (5.5, 0.4016, 0.02089), (5.5, 0.7016, 0.0959), (5.5, 0.4016, 0.0959), (1.87, 0.7016, 0.138), (1.87, 0.4016, 0.138), (1.87, 0.7016, 0.338), (1.87, 0.4016, 0.338), (5.5, -0.7016, 0.02089), (5.5, -0.4016, 0.02089), (5.5, -0.7016, 0.0959), (5.5, -0.4016, 0.0959), (1.87, -0.7016, 0.138), (1.87, -0.4016, 0.138), (1.87, -0.7016, 0.338), (1.87, -0.4016, 0.338), (0.0152, -0.7569, 0.3745), (-1.397e-09, -0.2179, 0.3739), (-0.001675, 0.4611, 0.3271), (0.006978, -0.394, 0.3688), (0.02944, -0.7517, 0.3365), (0.02273, -0.3926, 0.3271), (0.01159, -0.00288, 0.3271), (0.0004107, 0.3882, 0.3271), (0.06307, 0.7016, 0.138), (0.07165, 0.4016, 0.138), (-0.01266, 0.7016, 0.338), (-0.004085, 0.4016, 0.338), (0.1032, -0.7016, 0.138), (0.09462, -0.4016, 0.138), (0.02746, -0.7016, 0.338), (0.01888, -0.4016, 0.338)], [], [(5, 3, 2, 6), (12, 1, 0, 13), (22, 6, 2, 15), (10, 3, 5, 16), (34, 25, 4, 19), (31, 26, 6, 22), (1, 8, 9, 0), (25, 5, 6, 26), (28, 29, 24, 9), (29, 30, 23, 24), (30, 31, 22, 23), (33, 34, 19, 20), (1, 12, 18, 8), (12, 11, 17, 18), (11, 10, 16, 17), (9, 24, 13, 0), (24, 23, 14, 13), (23, 22, 15, 14), (3, 10, 15, 2), (10, 11, 14, 15), (11, 12, 13, 14), (17, 16, 34, 33), (18, 17, 33, 32), (8, 18, 32, 27), (537, 538, 31, 30), (536, 537, 30, 29), (535, 536, 29, 28), (4, 25, 26, 7), (8, 27, 28, 9), (533, 7, 26, 31, 538), (16, 5, 25, 34), (57, 38, 37, 58), (45, 42, 41, 46), (63, 40, 39, 64), (51, 36, 35, 52), (82, 46, 41, 66), (73, 43, 38, 57), (61, 42, 45, 67), (94, 85, 44, 70), (70, 44, 43, 73), (58, 37, 48, 76), (76, 48, 47, 79), (91, 86, 46, 82), (40, 49, 54, 39), (87, 50, 53, 88), (50, 51, 52, 53), (38, 43, 48, 37), (43, 44, 47, 48), (85, 45, 46, 86), (88, 89, 84, 54), (89, 90, 83, 84), (90, 91, 82, 83), (52, 78, 81, 53), (78, 77, 80, 81), (77, 76, 79, 80), (35, 60, 78, 52), (60, 59, 77, 78), (59, 58, 76, 77), (50, 72, 75, 51), (72, 71, 74, 75), (71, 70, 73, 74), (87, 92, 72, 50), (92, 93, 71, 72), (93, 94, 70, 71), (40, 63, 69, 49), (63, 62, 68, 69), (62, 61, 67, 68), (51, 75, 55, 36), (75, 74, 56, 55), (74, 73, 57, 56), (54, 84, 64, 39), (84, 83, 65, 64), (83, 82, 66, 65), (42, 61, 66, 41), (61, 62, 65, 66), (62, 63, 64, 65), (36, 55, 60, 35), (55, 56, 59, 60), (56, 57, 58, 59), (68, 67, 94, 93), (69, 68, 93, 92), (49, 69, 92, 87), (80, 79, 91, 90), (81, 80, 90, 89), (53, 81, 89, 88), (44, 85, 86, 47), (49, 87, 88, 54), (79, 47, 86, 91), (67, 45, 85, 94), (117, 98, 97, 118), (105, 102, 101, 106), (123, 100, 99, 124), (111, 96, 95, 112), (142, 106, 101, 126), (133, 103, 98, 117), (121, 102, 105, 127), (154, 145, 104, 130), (130, 104, 103, 133), (118, 97, 108, 136), (136, 108, 107, 139), (151, 146, 106, 142), (100, 109, 114, 99), (147, 110, 113, 148), (110, 111, 112, 113), (98, 103, 108, 97), (103, 104, 107, 108), (145, 105, 106, 146), (148, 149, 144, 114), (149, 150, 143, 144), (150, 151, 142, 143), (112, 138, 141, 113), (138, 137, 140, 141), (137, 136, 139, 140), (95, 120, 138, 112), (120, 119, 137, 138), (119, 118, 136, 137), (110, 132, 135, 111), (132, 131, 134, 135), (131, 130, 133, 134), (147, 152, 132, 110), (152, 153, 131, 132), (153, 154, 130, 131), (100, 123, 129, 109), (123, 122, 128, 129), (122, 121, 127, 128), (111, 135, 115, 96), (135, 134, 116, 115), (134, 133, 117, 116), (114, 144, 124, 99), (144, 143, 125, 124), (143, 142, 126, 125), (102, 121, 126, 101), (121, 122, 125, 126), (122, 123, 124, 125), (96, 115, 120, 95), (115, 116, 119, 120), (116, 117, 118, 119), (128, 127, 154, 153), (129, 128, 153, 152), (109, 129, 152, 147), (140, 139, 151, 150), (141, 140, 150, 149), (113, 141, 149, 148), (104, 145, 146, 107), (109, 147, 148, 114), (139, 107, 146, 151), (127, 105, 145, 154), (177, 158, 157, 178), (165, 162, 161, 166), (183, 160, 159, 184), (171, 156, 155, 172), (202, 166, 161, 186), (193, 163, 158, 177), (181, 162, 165, 187), (214, 205, 164, 190), (190, 164, 163, 193), (178, 157, 168, 196), (196, 168, 167, 199), (211, 206, 166, 202), (160, 169, 174, 159), (207, 170, 173, 208), (170, 171, 172, 173), (158, 163, 168, 157), (163, 164, 167, 168), (205, 165, 166, 206), (208, 209, 204, 174), (209, 210, 203, 204), (210, 211, 202, 203), (172, 198, 201, 173), (198, 197, 200, 201), (197, 196, 199, 200), (155, 180, 198, 172), (180, 179, 197, 198), (179, 178, 196, 197), (170, 192, 195, 171), (192, 191, 194, 195), (191, 190, 193, 194), (207, 212, 192, 170), (212, 213, 191, 192), (213, 214, 190, 191), (160, 183, 189, 169), (183, 182, 188, 189), (182, 181, 187, 188), (171, 195, 175, 156), (195, 194, 176, 175), (194, 193, 177, 176), (174, 204, 184, 159), (204, 203, 185, 184), (203, 202, 186, 185), (162, 181, 186, 161), (181, 182, 185, 186), (182, 183, 184, 185), (156, 175, 180, 155), (175, 176, 179, 180), (176, 177, 178, 179), (188, 187, 214, 213), (189, 188, 213, 212), (169, 189, 212, 207), (200, 199, 211, 210), (201, 200, 210, 209), (173, 201, 209, 208), (164, 205, 206, 167), (169, 207, 208, 174), (199, 167, 206, 211), (187, 165, 205, 214), (237, 218, 217, 238), (225, 222, 221, 226), (243, 220, 219, 244), (231, 216, 215, 232), (262, 226, 221, 246), (253, 223, 218, 237), (241, 222, 225, 247), (274, 265, 224, 250), (250, 224, 223, 253), (238, 217, 228, 256), (256, 228, 227, 259), (271, 266, 226, 262), (220, 229, 234, 219), (267, 230, 233, 268), (230, 231, 232, 233), (218, 223, 228, 217), (223, 224, 227, 228), (265, 225, 226, 266), (268, 269, 264, 234), (269, 270, 263, 264), (270, 271, 262, 263), (232, 258, 261, 233), (258, 257, 260, 261), (257, 256, 259, 260), (215, 240, 258, 232), (240, 239, 257, 258), (239, 238, 256, 257), (230, 252, 255, 231), (252, 251, 254, 255), (251, 250, 253, 254), (267, 272, 252, 230), (272, 273, 251, 252), (273, 274, 250, 251), (220, 243, 249, 229), (243, 242, 248, 249), (242, 241, 247, 248), (231, 255, 235, 216), (255, 254, 236, 235), (254, 253, 237, 236), (234, 264, 244, 219), (264, 263, 245, 244), (263, 262, 246, 245), (222, 241, 246, 221), (241, 242, 245, 246), (242, 243, 244, 245), (216, 235, 240, 215), (235, 236, 239, 240), (236, 237, 238, 239), (248, 247, 274, 273), (249, 248, 273, 272), (229, 249, 272, 267), (260, 259, 271, 270), (261, 260, 270, 269), (233, 261, 269, 268), (224, 265, 266, 227), (229, 267, 268, 234), (259, 227, 266, 271), (247, 225, 265, 274), (297, 278, 277, 298), (285, 282, 281, 286), (303, 280, 279, 304), (291, 276, 275, 292), (322, 286, 281, 306), (313, 283, 278, 297), (301, 282, 285, 307), (334, 325, 284, 310), (310, 284, 283, 313), (298, 277, 288, 316), (316, 288, 287, 319), (331, 326, 286, 322), (280, 289, 294, 279), (327, 290, 293, 328), (290, 291, 292, 293), (278, 283, 288, 277), (283, 284, 287, 288), (325, 285, 286, 326), (328, 329, 324, 294), (329, 330, 323, 324), (330, 331, 322, 323), (292, 318, 321, 293), (318, 317, 320, 321), (317, 316, 319, 320), (275, 300, 318, 292), (300, 299, 317, 318), (299, 298, 316, 317), (290, 312, 315, 291), (312, 311, 314, 315), (311, 310, 313, 314), (327, 332, 312, 290), (332, 333, 311, 312), (333, 334, 310, 311), (280, 303, 309, 289), (303, 302, 308, 309), (302, 301, 307, 308), (291, 315, 295, 276), (315, 314, 296, 295), (314, 313, 297, 296), (294, 324, 304, 279), (324, 323, 305, 304), (323, 322, 306, 305), (282, 301, 306, 281), (301, 302, 305, 306), (302, 303, 304, 305), (276, 295, 300, 275), (295, 296, 299, 300), (296, 297, 298, 299), (308, 307, 334, 333), (309, 308, 333, 332), (289, 309, 332, 327), (320, 319, 331, 330), (321, 320, 330, 329), (293, 321, 329, 328), (284, 325, 326, 287), (289, 327, 328, 294), (319, 287, 326, 331), (307, 285, 325, 334), (357, 338, 337, 358), (345, 342, 341, 346), (363, 340, 339, 364), (351, 336, 335, 352), (382, 346, 341, 366), (373, 343, 338, 357), (361, 342, 345, 367), (394, 385, 344, 370), (370, 344, 343, 373), (358, 337, 348, 376), (376, 348, 347, 379), (391, 386, 346, 382), (340, 349, 354, 339), (387, 350, 353, 388), (350, 351, 352, 353), (338, 343, 348, 337), (343, 344, 347, 348), (385, 345, 346, 386), (388, 389, 384, 354), (389, 390, 383, 384), (390, 391, 382, 383), (352, 378, 381, 353), (378, 377, 380, 381), (377, 376, 379, 380), (335, 360, 378, 352), (360, 359, 377, 378), (359, 358, 376, 377), (350, 372, 375, 351), (372, 371, 374, 375), (371, 370, 373, 374), (387, 392, 372, 350), (392, 393, 371, 372), (393, 394, 370, 371), (340, 363, 369, 349), (363, 362, 368, 369), (362, 361, 367, 368), (351, 375, 355, 336), (375, 374, 356, 355), (374, 373, 357, 356), (354, 384, 364, 339), (384, 383, 365, 364), (383, 382, 366, 365), (342, 361, 366, 341), (361, 362, 365, 366), (362, 363, 364, 365), (336, 355, 360, 335), (355, 356, 359, 360), (356, 357, 358, 359), (368, 367, 394, 393), (369, 368, 393, 392), (349, 369, 392, 387), (380, 379, 391, 390), (381, 380, 390, 389), (353, 381, 389, 388), (344, 385, 386, 347), (349, 387, 388, 354), (379, 347, 386, 391), (367, 345, 385, 394), (417, 398, 397, 418), (405, 402, 401, 406), (423, 400, 399, 424), (411, 396, 395, 412), (442, 406, 401, 426), (433, 403, 398, 417), (421, 402, 405, 427), (454, 445, 404, 430), (430, 404, 403, 433), (418, 397, 408, 436), (436, 408, 407, 439), (451, 446, 406, 442), (400, 409, 414, 399), (447, 410, 413, 448), (410, 411, 412, 413), (398, 403, 408, 397), (403, 404, 407, 408), (445, 405, 406, 446), (448, 449, 444, 414), (449, 450, 443, 444), (450, 451, 442, 443), (412, 438, 441, 413), (438, 437, 440, 441), (437, 436, 439, 440), (395, 420, 438, 412), (420, 419, 437, 438), (419, 418, 436, 437), (410, 432, 435, 411), (432, 431, 434, 435), (431, 430, 433, 434), (447, 452, 432, 410), (452, 453, 431, 432), (453, 454, 430, 431), (400, 423, 429, 409), (423, 422, 428, 429), (422, 421, 427, 428), (411, 435, 415, 396), (435, 434, 416, 415), (434, 433, 417, 416), (414, 444, 424, 399), (444, 443, 425, 424), (443, 442, 426, 425), (402, 421, 426, 401), (421, 422, 425, 426), (422, 423, 424, 425), (396, 415, 420, 395), (415, 416, 419, 420), (416, 417, 418, 419), (428, 427, 454, 453), (429, 428, 453, 452), (409, 429, 452, 447), (440, 439, 451, 450), (441, 440, 450, 449), (413, 441, 449, 448), (404, 445, 446, 407), (409, 447, 448, 414), (439, 407, 446, 451), (427, 405, 445, 454), (477, 458, 457, 478), (465, 462, 461, 466), (483, 460, 459, 484), (471, 456, 455, 472), (502, 466, 461, 486), (493, 463, 458, 477), (481, 462, 465, 487), (514, 505, 464, 490), (490, 464, 463, 493), (478, 457, 468, 496), (496, 468, 467, 499), (511, 506, 466, 502), (460, 469, 474, 459), (507, 470, 473, 508), (470, 471, 472, 473), (458, 463, 468, 457), (463, 464, 467, 468), (505, 465, 466, 506), (508, 509, 504, 474), (509, 510, 503, 504), (510, 511, 502, 503), (472, 498, 501, 473), (498, 497, 500, 501), (497, 496, 499, 500), (455, 480, 498, 472), (480, 479, 497, 498), (479, 478, 496, 497), (470, 492, 495, 471), (492, 491, 494, 495), (491, 490, 493, 494), (507, 512, 492, 470), (512, 513, 491, 492), (513, 514, 490, 491), (460, 483, 489, 469), (483, 482, 488, 489), (482, 481, 487, 488), (471, 495, 475, 456), (495, 494, 476, 475), (494, 493, 477, 476), (474, 504, 484, 459), (504, 503, 485, 484), (503, 502, 486, 485), (462, 481, 486, 461), (481, 482, 485, 486), (482, 483, 484, 485), (456, 475, 480, 455), (475, 476, 479, 480), (476, 477, 478, 479), (488, 487, 514, 513), (489, 488, 513, 512), (469, 489, 512, 507), (500, 499, 511, 510), (501, 500, 510, 509), (473, 501, 509, 508), (464, 505, 506, 467), (469, 507, 508, 474), (499, 467, 506, 511), (487, 465, 505, 514), (515, 517, 518, 516), (517, 515, 519, 521), (516, 518, 522, 520), (517, 521, 522, 518), (515, 516, 520, 519), (523, 524, 526, 525), (525, 529, 527, 523), (524, 528, 530, 526), (525, 526, 530, 529), (523, 527, 528, 524), (529, 530, 546, 545), (528, 544, 546, 530), (529, 545, 543, 527), (527, 543, 544, 528), (521, 541, 542, 522), (520, 522, 542, 540), (521, 519, 539, 541), (519, 520, 540, 539), (21, 533, 538), (32, 33, 20, 532, 534), (27, 531, 535, 28), (27, 32, 534, 531)])
me_cube.polygons.foreach_set('material_index', [1, 1, 1, 1, 1, 1, 1, 1, 1, 1, 1, 1, 1, 1, 1, 1, 1, 1, 1, 1, 1, 1, 1, 1, 1, 1, 1, 1, 1, 1, 1, 1, 1, 1, 1, 1, 1, 1, 1, 1, 1, 1, 1, 1, 1, 1, 1, 1, 1, 1, 1, 1, 1, 1, 1, 1, 1, 1, 1, 1, 1, 1, 1, 1, 1, 1, 1, 1, 1, 1, 1, 1, 1, 1, 1, 1, 1, 1, 1, 1, 1, 1, 1, 1, 1, 1, 1, 1, 1, 1, 1, 1, 1, 1, 1, 1, 1, 1, 1, 1, 1, 1, 1, 1, 1, 1, 1, 1, 1, 1, 1, 1, 1, 1, 1, 1, 1, 1, 1, 1, 1, 1, 1, 1, 1, 1, 1, 1, 1, 1, 1, 1, 1, 1, 1, 1, 1, 1, 1, 1, 1, 1, 1, 1, 1, 1, 1, 1, 1, 1, 1, 1, 1, 1, 1, 1, 1, 1, 1, 1, 1, 1, 1, 1, 1, 1, 1, 1, 1, 1, 1, 1, 1, 1, 1, 1, 1, 1, 1, 1, 1, 1, 1, 1, 1, 1, 1, 1, 1, 1, 1, 1, 1, 1, 1, 1, 1, 1, 1, 1, 1, 1, 1, 1, 1, 1, 1, 1, 1, 1, 1, 1, 1, 1, 1, 1, 1, 1, 1, 1, 1, 1, 1, 1, 1, 1, 1, 1, 1, 1, 1, 1, 1, 1, 1, 1, 1, 1, 1, 1, 1, 1, 1, 1, 1, 1, 1, 1, 1, 1, 1, 1, 1, 1, 1, 1, 1, 1, 1, 1, 1, 1, 1, 1, 1, 1, 1, 1, 1, 1, 1, 1, 1, 1, 1, 1, 1, 1, 1, 1, 1, 1, 1, 1, 1, 1, 1, 1, 1, 1, 1, 1, 1, 1, 1, 1, 1, 1, 1, 1, 1, 1, 1, 1, 1, 1, 1, 1, 1, 1, 1, 1, 1, 1, 1, 1, 1, 1, 1, 1, 1, 1, 1, 1, 1, 1, 1, 1, 1, 1, 1, 1, 1, 1, 1, 1, 1, 1, 1, 1, 1, 1, 1, 1, 1, 1, 1, 1, 1, 1, 1, 1, 1, 1, 1, 1, 1, 1, 1, 1, 1, 1, 1, 1, 1, 1, 1, 1, 1, 1, 1, 1, 1, 1, 1, 1, 1, 1, 1, 1, 1, 1, 1, 1, 1, 1, 1, 1, 1, 1, 1, 1, 1, 1, 1, 1, 1, 1, 1, 1, 1, 1, 1, 1, 1, 1, 1, 1, 1, 1, 1, 1, 1, 1, 1, 1, 1, 1, 1, 1, 1, 1, 1, 1, 1, 1, 1, 1, 1, 1, 1, 1, 1, 1, 1, 1, 1, 1, 1, 1, 1, 1, 1, 1, 1, 1, 1, 1, 1, 1, 1, 1, 1, 1, 1, 1, 1, 1, 1, 1, 1, 1, 1, 1, 1, 1, 1, 1, 1, 1, 1, 1, 1, 1, 1, 1, 1, 1, 1, 1, 1, 1, 1, 1, 1, 1, 1, 1, 1, 1, 1, 1, 1, 1, 1, 0, 0, 0, 0, 0, 0, 0, 0, 0, 0, 0, 0, 0, 0, 0, 0, 0, 0, 1, 1, 1, 1])
me_cube.materials.append(mat_material)
me_cube.materials.append(mat_material_001)
me_cube.use_remesh_preserve_volume = False
me_cube.use_remesh_preserve_attributes = False
me_cube.use_mirror_vertex_groups = False
me_cube.update()

# ---- objects
ob_cube_002 = bpy.data.objects.new('Cube.002', me_cube_002)
ob_cube_001 = bpy.data.objects.new('Cube.001', me_cube_001)
ob_cube = bpy.data.objects.new('Cube', me_cube)
ob_lamp = bpy.data.objects.new('Lamp', light_lamp)
ob_camera = bpy.data.objects.new('Camera', cam_camera)

# ---- transforms, parenting, visibility, modifiers, constraints
ob_cube_002.location = (0.0, 0.0, 0.0)
ob_cube_002.lock_rotations_4d = False
ob_cube_002.empty_display_type = 'ARROWS'
ob_cube_002.lineart.crease_threshold = 0.0
ob_cube_001.location = (0.0, 0.0, 0.0)
ob_cube_001.lock_rotations_4d = False
ob_cube_001.empty_display_type = 'ARROWS'
ob_cube_001.lineart.crease_threshold = 0.0
ob_cube.location = (0.0, 0.0, 0.0)
ob_cube.lock_rotations_4d = False
ob_cube.empty_display_type = 'ARROWS'
ob_cube.lineart.crease_threshold = 0.0
ob_lamp.location = (0.6252, -4.399, 5.904)
ob_lamp.rotation_euler = (0.6503, 0.05522, 1.866)
ob_lamp.lock_rotations_4d = False
ob_lamp.empty_display_type = 'ARROWS'
ob_lamp.color = (0.0, 0.0, 0.0, 0.0)
ob_lamp.lineart.crease_threshold = 0.0
ob_camera.location = (7.481, -6.508, 5.344)
ob_camera.rotation_euler = (1.109, 0.01082, 0.8149)
ob_camera.lock_rotations_4d = False
ob_camera.empty_display_type = 'ARROWS'
ob_camera.color = (0.0, 0.0, 0.0, 0.0)
ob_camera.display_type = 'WIRE'
ob_camera.lineart.crease_threshold = 0.0

# ---- collection membership
col_collection_1.objects.link(ob_cube_002)
col_collection_1.objects.link(ob_cube_001)
col_collection_1.objects.link(ob_cube)
col_collection_1.objects.link(ob_lamp)
col_collection_1.objects.link(ob_camera)

# ---- scene / render settings (as saved in the file)
scene.camera = ob_camera
scene.frame_start = 1; scene.frame_end = 250; scene.frame_set(0)
scene.render.engine = 'BLENDER_EEVEE_NEXT'
scene.render.resolution_percentage = 50
scene.render.dither_intensity = 0.0
scene.cycles.use_denoising = False
scene.cycles.samples = 128
scene.cycles.sampling_pattern = 'TABULATED_SOBOL'
scene.cycles.light_sampling_threshold = 0.0
scene.cycles.use_adaptive_sampling = False
scene.cycles.use_light_tree = False
scene.cycles.blur_glossy = 0.0
scene.cycles.sample_clamp_indirect = 0.0
scene.view_settings.view_transform = 'Standard'
bpy.context.view_layer.update()
